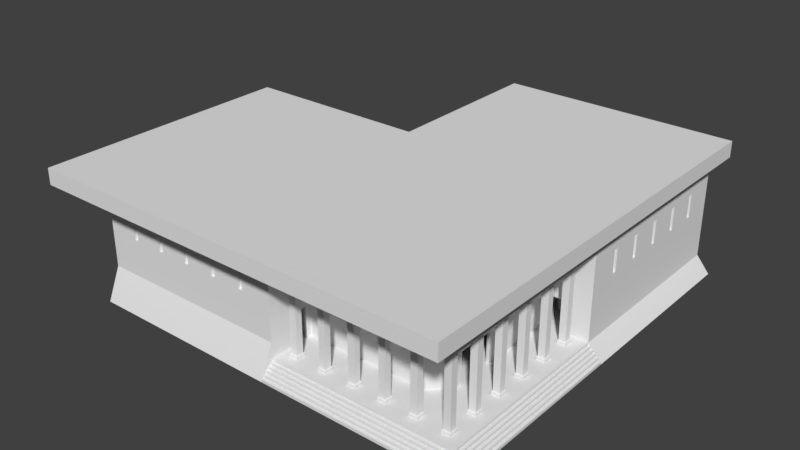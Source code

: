 # Source: mainEnemyBuild.blend  (saved by Blender 2.79.0; exported with 4.5.12 LTS)
import bpy
from mathutils import Matrix  # noqa: F401  (used for matrix-valued properties, if any)

bpy.ops.wm.read_factory_settings(use_empty=True)
scene = bpy.context.scene
scene.name = 'Scene'

# ---- collections
col_collection_1 = bpy.data.collections.new('Collection 1'); scene.collection.children.link(col_collection_1)

# ---- materials (node trees are filled in below, after node groups)
mat_walls = bpy.data.materials.new('walls')
mat_walls.alpha_threshold = 0.0
mat_walls.use_transparent_shadow = False
mat_walls.roughness = 0.5
mat_windows = bpy.data.materials.new('windows')
mat_windows.alpha_threshold = 0.0
mat_windows.use_transparent_shadow = False
mat_windows.roughness = 0.5
mat_walls2 = bpy.data.materials.new('walls2')
mat_walls2.alpha_threshold = 0.0
mat_walls2.use_transparent_shadow = False
mat_walls2.roughness = 0.5

# ---- material node trees

# ---- world
world_world = bpy.data.worlds.new('World'); scene.world = world_world
world_world.color = (0.05088, 0.05088, 0.05088)
world_world.use_sun_shadow = False
world_world.sun_shadow_jitter_overblur = 0.0
world_world.cycles.sampling_method = 'MANUAL'

# ---- meshes
me_cube_029 = bpy.data.meshes.new('Cube.029')
me_cube_029.from_pydata([(-28.75, -1.0, -1.0), (-28.75, -1.0, 1.0), (-28.75, 52.78, -1.0), (-28.75, 52.78, 1.0), (1.0, -1.0, -1.0), (1.0, -1.0, 1.0), (1.0, 52.78, -1.0), (1.0, 52.78, 1.0), (-28.75, 31.51, -1.0), (-28.75, 31.51, 1.0), (1.0, 31.51, -1.0), (1.0, 31.51, 1.0), (-52.0, 31.51, -1.0), (-52.0, -1.0, -1.0), (-52.0, -1.0, 1.0), (-52.0, 31.51, 1.0)], [], [(8, 9, 3, 2), (2, 3, 7, 6), (10, 11, 5, 4), (4, 5, 1, 0), (8, 10, 4, 0), (11, 9, 1, 5), (7, 3, 9, 11), (2, 6, 10, 8), (6, 7, 11, 10), (0, 1, 14, 13), (13, 14, 15, 12), (9, 8, 12, 15), (1, 9, 15, 14), (8, 0, 13, 12)])
me_cube_029.use_remesh_preserve_volume = False
me_cube_029.use_remesh_preserve_attributes = False
me_cube_029.use_mirror_vertex_groups = False
me_cube_029.update()
me_cube_024 = bpy.data.meshes.new('Cube.024')
me_cube_024.from_pydata([(0.625, 1.064, -1.0), (0.625, 3.494, -1.0), (0.625, 3.494, 0.9388), (1.0, 0.6891, -1.0), (1.0, 3.494, -1.0), (1.0, 3.494, 0.9388), (1.0, 0.6891, 7.573), (0.625, 5.827, 0.9388), (1.0, 5.827, 0.9388), (1.0, 6.418, 7.573), (0.625, 5.827, -1.0), (1.0, 5.827, -1.0), (1.0, 6.418, -1.0), (16.18, 6.793, -1.0), (16.45, 6.418, -1.0), (16.18, 6.793, 7.573), (16.45, 6.418, 7.573), (18.21, 8.815, -1.0), (18.21, 9.465, -1.0), (18.21, 8.815, 7.573), (18.58, 8.55, -1.0), (18.58, 8.55, 7.573), (18.58, 9.465, -1.0), (18.21, 9.465, 0.9388), (18.58, 9.465, 0.9388), (18.21, 14.13, 0.9388), (18.58, 14.13, 0.9388), (18.58, 24.0, 7.573), (18.21, 24.0, -1.0), (18.21, 14.13, -1.0), (18.58, 14.13, -1.0), (18.58, 24.0, -1.0), (-24.0, 0.6891, 10.46), (24.31, 1.027, 7.573), (24.31, 1.027, 10.46), (23.97, 0.6891, 7.573), (23.97, 0.6891, 10.46), (21.51, 24.0, -1.0), (21.51, 24.0, 0.9388), (23.94, 24.37, -1.0), (21.51, 24.37, -1.0), (21.51, 24.37, 0.9388), (24.31, 24.0, -1.0), (19.17, 24.0, 0.9388), (19.17, 24.37, 0.9388), (18.58, 24.37, 7.573), (19.17, 24.0, -1.0), (19.17, 24.37, -1.0), (18.58, 24.37, -1.0), (24.31, 24.0, 7.573), (24.31, 29.28, -1.0), (23.94, 24.37, 7.573), (23.94, 28.9, -1.0), (23.94, 28.9, 7.573), (18.58, 28.9, 7.573), (18.58, 28.9, -1.0), (18.58, 27.66, -1.0), (18.58, 27.66, 0.9388), (18.21, 27.66, -1.0), (18.21, 27.66, 0.9388), (18.58, 25.33, 0.9388), (18.21, 25.33, 0.9388), (18.21, 25.33, -1.0), (18.58, 25.33, -1.0), (18.21, 28.9, 7.573), (18.21, 28.9, -1.0), (0.625, 6.418, 7.573), (0.625, 1.064, 7.573), (-0.3264, 6.418, -1.0), (0.625, 6.418, -1.0), (-0.3264, 6.418, 1.011), (-3.901, 6.418, -1.0), (-2.659, 6.418, 1.011), (-0.3264, 6.793, -1.0), (-0.3264, 6.793, 1.011), (-2.659, 6.793, 1.011), (-2.659, 6.418, -1.0), (-2.659, 6.793, -1.0), (-3.901, 1.064, -1.0), (-3.901, 6.418, 7.573), (-3.901, 1.064, 7.573), (-3.901, 6.793, -1.0), (-4.276, 1.064, -1.0), (-3.901, 6.793, 7.573), (-3.901, 9.465, -1.0), (-4.276, 9.465, -1.0), (23.94, 29.28, 7.573), (23.94, 29.28, -1.0), (-3.901, 9.465, 1.011), (15.53, 28.9, -1.0), (-4.276, 9.465, 1.011), (15.53, 29.28, -1.0), (15.53, 29.28, 0.9388), (15.53, 28.9, 0.9388), (10.87, 29.28, 0.9388), (10.87, 28.9, 0.9388), (-4.276, 14.13, 1.011), (-3.901, 14.13, 1.011), (1.375, 29.28, 7.573), (10.87, 28.9, -1.0), (10.87, 29.28, -1.0), (8.198, 28.9, -1.0), (-3.901, 16.8, 7.573), (-3.901, 16.8, -1.0), (-4.276, 14.13, -1.0), (-3.901, 14.13, -1.0), (7.823, 29.28, -1.0), (7.823, 28.9, -1.0), (-23.62, 23.62, -1.0), (7.823, 17.18, 7.573), (7.823, 17.18, -1.0), (8.198, 16.8, -1.0), (8.198, 16.8, 7.573), (8.198, 28.9, 7.573), (7.823, 28.9, 7.573), (5.578, 28.9, -1.0), (5.578, 29.28, -1.0), (5.578, 28.9, 0.9388), (5.578, 29.28, 0.9388), (3.245, 28.9, 0.9388), (3.245, 29.28, 0.9388), (1.375, 28.9, 7.573), (3.245, 28.9, -1.0), (3.245, 29.28, -1.0), (1.375, 28.9, -1.0), (-3.901, 23.62, -1.0), (1.0, 29.28, -1.0), (1.0, 24.0, 10.46), (1.375, 23.62, 7.573), (1.375, 23.62, -1.0), (-3.901, 23.62, 7.573), (1.0, 37.6, 1.17), (1.375, 37.6, 1.17), (1.375, 29.28, -1.0), (-23.62, 23.62, 7.573), (1.375, 29.28, -3.027), (1.0, 29.28, -3.027), (1.375, 37.6, -3.027), (1.0, 37.6, -3.027), (1.375, 45.05, 1.17), (1.375, 48.62, 7.573), (1.0, 45.05, 1.17), (1.0, 49.0, 10.46), (23.94, 29.28, -2.949), (1.375, 45.05, -3.027), (1.0, 45.05, -3.027), (1.375, 48.62, -3.027), (1.0, 49.0, -3.027), (-4.276, 1.064, 7.573), (1.0, 24.0, -1.0), (24.31, 49.0, -2.949), (23.94, 48.62, -2.949), (-4.276, 23.62, 7.573), (-4.276, 23.62, -1.0), (-3.901, 17.18, 7.573), (-3.901, 17.18, -1.0), (-24.0, 24.0, -1.0), (24.31, 29.28, -2.949), (-23.62, 1.064, -1.0), (-24.0, 0.6891, -1.0), (-24.0, 24.0, 10.46), (-23.62, 1.064, 7.573), (23.94, 48.62, 7.573), (24.31, 49.0, -1.0), (-19.54, 0.6891, 3.649), (-19.54, 0.6891, 6.599), (-20.13, 0.6891, 3.649), (-20.13, 0.6891, 6.599), (-20.13, 0.996, 6.599), (-11.2, 0.996, 3.649), (-15.37, 0.6891, 3.649), (-15.37, 0.6891, 6.599), (-15.96, 0.6891, 3.649), (-15.96, 0.6891, 6.599), (-20.13, 0.996, 3.649), (-15.96, 0.996, 3.649), (-11.2, 0.6891, 3.649), (-11.2, 0.6891, 6.599), (-11.8, 0.6891, 3.649), (-11.8, 0.6891, 6.599), (-15.96, 0.996, 6.599), (-15.37, 0.996, 6.599), (-7.036, 0.6891, 3.649), (-7.036, 0.6891, 6.599), (-7.631, 0.6891, 3.649), (-7.631, 0.6891, 6.599), (-19.54, 0.996, 3.649), (-19.54, 0.996, 6.599), (-2.869, 0.6891, 3.649), (-2.869, 0.6891, 6.599), (-3.464, 0.6891, 3.649), (-3.464, 0.6891, 6.599), (-15.37, 0.996, 3.649), (-11.2, 0.996, 6.599), (-11.8, 0.996, 3.649), (-11.8, 0.996, 6.599), (-7.036, 0.996, 3.649), (-7.036, 0.996, 6.599), (-7.631, 0.996, 3.649), (-7.631, 0.996, 6.599), (-2.869, 0.996, 3.649), (-2.869, 0.996, 6.599), (-3.464, 0.996, 3.649), (-3.464, 0.996, 6.599), (24.31, 49.0, 10.46), (24.31, 28.46, 3.649), (24.31, 28.46, 6.599), (24.31, 27.87, 3.649), (24.31, 27.87, 6.599), (24.0, 27.87, 6.599), (24.0, 36.8, 3.649), (24.31, 32.63, 3.649), (24.31, 32.63, 6.599), (24.31, 32.04, 3.649), (24.31, 32.04, 6.599), (24.0, 27.87, 3.649), (24.0, 32.04, 3.649), (24.31, 36.8, 3.649), (24.31, 36.8, 6.599), (24.31, 36.2, 3.649), (24.31, 36.2, 6.599), (24.0, 32.04, 6.599), (24.0, 32.63, 6.599), (24.31, 40.96, 3.649), (24.31, 40.96, 6.599), (24.31, 40.37, 3.649), (24.31, 40.37, 6.599), (24.0, 28.46, 3.649), (24.0, 28.46, 6.599), (24.31, 45.13, 3.649), (24.31, 45.13, 6.599), (24.31, 44.54, 3.649), (24.31, 44.54, 6.599), (24.0, 32.63, 3.649), (24.0, 36.8, 6.599), (24.0, 36.2, 3.649), (24.0, 36.2, 6.599), (24.0, 40.96, 3.649), (24.0, 40.96, 6.599), (24.0, 40.37, 3.649), (24.0, 40.37, 6.599), (24.0, 45.13, 3.649), (24.0, 45.13, 6.599), (24.0, 44.54, 3.649), (24.0, 44.54, 6.599), (21.9, 21.94, 8.486), (21.9, 22.79, 8.486), (22.75, 21.94, 8.486), (22.75, 22.79, 8.486), (21.9, 18.01, 8.486), (21.9, 18.85, 8.486), (22.75, 18.01, 8.486), (22.75, 18.85, 8.486), (21.9, 14.07, 8.486), (21.9, 14.91, 8.486), (22.75, 14.07, 8.486), (22.75, 14.91, 8.486), (21.9, 10.13, 8.486), (21.9, 10.97, 8.486), (22.75, 10.13, 8.486), (22.75, 10.97, 8.486), (21.9, 6.19, 8.486), (21.9, 7.034, 8.486), (22.75, 6.19, 8.486), (22.75, 7.034, 8.486), (2.213, 2.252, 8.486), (2.213, 3.095, 8.486), (3.057, 2.252, 8.486), (3.057, 3.095, 8.486), (6.152, 2.252, 8.486), (6.152, 3.095, 8.486), (6.995, 2.252, 8.486), (6.995, 3.095, 8.486), (10.09, 2.252, 8.486), (10.09, 3.095, 8.486), (10.93, 2.252, 8.486), (10.93, 3.095, 8.486), (14.03, 2.252, 8.486), (14.03, 3.095, 8.486), (14.87, 2.252, 8.486), (14.87, 3.095, 8.486), (17.97, 2.252, 8.486), (17.97, 3.095, 8.486), (18.81, 2.252, 8.486), (18.81, 3.095, 8.486), (21.9, 2.252, 8.486), (21.9, 3.095, 8.486), (22.75, 2.252, 8.486), (22.75, 3.095, 8.486), (21.9, 21.94, -1.0), (21.9, 22.79, -1.0), (22.75, 22.79, -1.0), (22.75, 21.94, -1.0), (21.9, 18.01, -1.0), (21.9, 18.85, -1.0), (22.75, 18.85, -1.0), (22.75, 18.01, -1.0), (21.9, 14.07, -1.0), (21.9, 14.91, -1.0), (22.75, 14.91, -1.0), (22.75, 14.07, -1.0), (21.9, 10.13, -1.0), (21.9, 10.97, -1.0), (22.75, 10.97, -1.0), (22.75, 10.13, -1.0), (21.9, 6.19, -1.0), (21.9, 7.034, -1.0), (22.75, 7.034, -1.0), (22.75, 6.19, -1.0), (21.9, 2.252, -1.0), (21.9, 3.095, -1.0), (22.75, 3.095, -1.0), (22.75, 2.252, -1.0), (17.97, 2.252, -1.0), (17.97, 3.095, -1.0), (18.81, 3.095, -1.0), (18.81, 2.252, -1.0), (14.03, 2.252, -1.0), (14.03, 3.095, -1.0), (14.87, 3.095, -1.0), (14.87, 2.252, -1.0), (10.09, 2.252, -1.0), (10.09, 3.095, -1.0), (10.93, 3.095, -1.0), (10.93, 2.252, -1.0), (6.152, 2.252, -1.0), (6.152, 3.095, -1.0), (6.995, 3.095, -1.0), (6.995, 2.252, -1.0), (2.213, 2.252, -1.0), (2.213, 3.095, -1.0), (3.057, 3.095, -1.0), (3.057, 2.252, -1.0)], [], [(3, 4, 5), (1, 2, 5, 4), (3, 5, 6), (1, 4, 3, 0), (6, 5, 8, 9), (35, 6, 9, 16), (5, 2, 7, 8), (8, 7, 10, 11), (9, 8, 11, 12), (12, 73, 13, 14), (13, 15, 19, 17), (35, 16, 21), (74, 13, 73), (9, 12, 14, 16), (17, 19, 23, 18), (16, 14, 20, 21), (21, 20, 22, 24), (21, 24, 26, 27), (6, 35, 36, 32), (23, 24, 22, 18), (27, 49, 33, 35, 21), (24, 23, 25, 26), (23, 19, 64, 25), (46, 43, 31), (25, 64, 28), (27, 26, 31), (30, 29, 28, 31), (26, 25, 29, 30), (25, 28, 29), (31, 26, 30), (35, 33, 34, 36), (37, 38, 41, 40), (40, 41, 39), (42, 49, 38), (41, 38, 43, 44), (27, 38, 49), (44, 43, 46, 47), (45, 44, 47, 48), (31, 43, 27), (43, 38, 27), (37, 42, 38), (39, 41, 51), (45, 51, 41, 44), (42, 207, 49), (39, 51, 53, 52), (45, 60, 57, 54), (56, 57, 59, 58), (59, 57, 60, 61), (61, 60, 63, 62), (60, 45, 48, 63), (54, 57, 56, 55), (64, 61, 28), (61, 62, 28), (59, 61, 64), (58, 59, 65), (64, 65, 59), (52, 53, 54, 55), (69, 10, 66), (7, 2, 67, 66), (2, 0, 67), (2, 1, 0), (69, 66, 68), (66, 10, 7), (66, 70, 68), (68, 70, 74, 73), (74, 70, 72, 75), (75, 72, 76, 77), (15, 13, 74), (71, 79, 80, 78), (0, 78, 80, 67), (76, 72, 71), (71, 72, 79), (79, 72, 70, 66), (170, 159, 178), (74, 75, 83), (15, 74, 83), (75, 77, 81), (83, 75, 81), (34, 33, 49, 204), (81, 82, 85, 84), (90, 148, 152, 96), (83, 81, 84, 88), (82, 148, 90, 85), (89, 93, 92, 91), (65, 64, 93, 89), (87, 65, 89, 91), (86, 87, 91, 92), (79, 66, 67, 80), (45, 54, 53, 51), (97, 96, 104, 105), (92, 93, 95, 94), (86, 92, 94, 98), (93, 64, 113, 95), (90, 88, 84, 85), (88, 90, 96, 97), (83, 88, 97, 102), (95, 113, 101, 99), (100, 99, 101, 106), (98, 94, 100, 106), (94, 95, 99, 100), (102, 97, 103), (96, 152, 153), (103, 155, 110, 111), (105, 104, 153, 103), (96, 153, 104), (103, 153, 155), (103, 97, 105), (106, 101, 107), (155, 154, 109, 110), (102, 103, 111, 112), (111, 110, 107, 101), (110, 109, 114, 107), (112, 111, 101, 113), (117, 114, 121, 119), (107, 114, 117, 115), (106, 107, 115, 116), (132, 133, 135, 137), (118, 98, 106, 116), (117, 118, 116, 115), (118, 117, 119, 120), (98, 118, 120), (119, 124, 122), (119, 121, 124), (123, 122, 124, 126, 133), (120, 119, 122, 123), (126, 127, 131), (124, 121, 128, 129), (126, 124, 129, 149), (127, 126, 149), (150, 50, 157), (159, 32, 160), (98, 133, 132), (133, 98, 120), (98, 132, 139, 140), (133, 120, 123), (153, 152, 134, 108), (135, 136, 138, 137), (126, 131, 138, 136), (131, 132, 137, 138), (133, 126, 136, 135), (141, 142, 147), (132, 131, 141, 139), (129, 128, 130, 125), (131, 127, 142, 141), (153, 125, 155), (140, 139, 146), (141, 147, 145), (149, 129, 125), (144, 145, 147, 146), (139, 141, 145, 144), (146, 139, 144), (140, 146, 151, 162), (159, 158, 82), (125, 130, 154, 155), (87, 151, 143), (147, 142, 204, 163, 150), (146, 147, 150, 151), (149, 125, 153), (127, 149, 156, 160), (149, 153, 108, 156), (160, 156, 159), (156, 108, 158, 159), (108, 134, 161, 158), (158, 161, 148, 82), (157, 143, 151, 150), (50, 87, 143, 157), (87, 86, 162, 151), (208, 49, 207), (98, 140, 162, 86), (64, 19, 113), (113, 19, 112), (19, 15, 112), (83, 112, 15), (112, 83, 102), (121, 114, 128), (114, 109, 128), (130, 128, 154), (154, 128, 109), (148, 161, 134, 152), (160, 32, 127), (32, 36, 127), (36, 34, 127), (204, 127, 34), (127, 204, 142), (163, 50, 150), (172, 159, 170), (196, 197, 199, 198), (164, 159, 172), (192, 181, 180, 175), (200, 201, 203, 202), (169, 193, 195, 194), (166, 159, 164), (186, 187, 168, 174), (32, 159, 166, 167), (189, 191, 203, 201), (167, 166, 174, 168), (183, 185, 199, 197), (177, 179, 195, 193), (190, 188, 200, 202), (171, 173, 180, 181), (184, 182, 196, 198), (165, 167, 168, 187), (178, 176, 169, 194), (172, 170, 192, 175), (166, 164, 186, 174), (188, 189, 201, 200), (182, 183, 197, 196), (176, 177, 193, 169), (191, 190, 202, 203), (170, 171, 181, 192), (185, 184, 198, 199), (179, 178, 194, 195), (173, 172, 175, 180), (164, 165, 187, 186), (178, 159, 176), (176, 159, 184), (3, 188, 190), (3, 190, 182), (182, 184, 3), (184, 159, 3), (6, 189, 188, 3), (189, 6, 191), (6, 32, 191), (191, 183, 182), (190, 191, 182), (191, 32, 183), (177, 176, 184, 185), (183, 32, 185), (185, 32, 177), (179, 177, 32), (171, 170, 178, 179), (179, 32, 171), (171, 32, 173), (165, 164, 172, 173), (173, 32, 165), (165, 32, 167), (211, 42, 219), (213, 42, 211), (237, 238, 240, 239), (205, 42, 213), (233, 222, 221, 216), (241, 242, 244, 243), (210, 234, 236, 235), (207, 42, 205), (227, 228, 209, 215), (230, 232, 244, 242), (208, 207, 215, 209), (224, 226, 240, 238), (218, 220, 236, 234), (231, 229, 241, 243), (212, 214, 221, 222), (225, 223, 237, 239), (206, 208, 209, 228), (219, 217, 210, 235), (213, 211, 233, 216), (207, 205, 227, 215), (229, 230, 242, 241), (223, 224, 238, 237), (217, 218, 234, 210), (232, 231, 243, 244), (211, 212, 222, 233), (226, 225, 239, 240), (220, 219, 235, 236), (214, 213, 216, 221), (205, 206, 228, 227), (219, 42, 217), (217, 42, 225), (163, 229, 231), (163, 231, 223), (223, 225, 163), (225, 42, 163), (204, 230, 229, 163), (230, 204, 232), (232, 224, 223), (231, 232, 223), (232, 204, 224), (218, 217, 225, 226), (224, 204, 226), (226, 204, 218), (220, 218, 204), (212, 211, 219, 220), (220, 204, 212), (212, 204, 214), (206, 205, 213, 214), (214, 204, 206), (206, 204, 208), (49, 208, 204), (58, 65, 55, 56), (55, 65, 87, 52), (87, 50, 52), (52, 50, 42, 39), (40, 39, 42, 37), (46, 31, 48, 47), (31, 28, 48), (48, 28, 62, 63), (18, 22, 20, 17), (14, 13, 17, 20), (10, 69, 12, 11), (12, 69, 73), (69, 68, 73), (77, 76, 71, 81), (81, 71, 82), (71, 78, 82), (0, 3, 78), (82, 78, 159), (3, 159, 78), (289, 245, 246, 290), (290, 246, 248, 291), (291, 248, 247, 292), (292, 247, 245, 289), (293, 249, 250, 294), (294, 250, 252, 295), (295, 252, 251, 296), (296, 251, 249, 293), (297, 253, 254, 298), (298, 254, 256, 299), (299, 256, 255, 300), (300, 255, 253, 297), (301, 257, 258, 302), (302, 258, 260, 303), (303, 260, 259, 304), (304, 259, 257, 301), (305, 261, 262, 306), (306, 262, 264, 307), (307, 264, 263, 308), (308, 263, 261, 305), (329, 265, 266, 330), (330, 266, 268, 331), (331, 268, 267, 332), (332, 267, 265, 329), (325, 269, 270, 326), (326, 270, 272, 327), (327, 272, 271, 328), (328, 271, 269, 325), (321, 273, 274, 322), (322, 274, 276, 323), (323, 276, 275, 324), (324, 275, 273, 321), (317, 277, 278, 318), (318, 278, 280, 319), (319, 280, 279, 320), (320, 279, 277, 317), (313, 281, 282, 314), (314, 282, 284, 315), (315, 284, 283, 316), (316, 283, 281, 313), (309, 285, 286, 310), (310, 286, 288, 311), (311, 288, 287, 312), (312, 287, 285, 309), (300, 297, 298, 299), (304, 301, 302, 303), (308, 305, 306, 307), (332, 329, 330, 331), (328, 325, 326, 327), (324, 321, 322, 323), (320, 317, 318, 319), (316, 313, 314, 315), (312, 309, 310, 311), (296, 293, 294, 295), (292, 289, 290, 291)])
me_cube_024.polygons.foreach_set('material_index', [0, 0, 0, 0, 0, 0, 0, 0, 0, 0, 0, 0, 0, 0, 0, 0, 0, 0, 0, 0, 0, 0, 0, 0, 0, 0, 0, 0, 0, 0, 0, 0, 0, 0, 0, 0, 0, 0, 0, 0, 0, 0, 0, 0, 0, 0, 0, 0, 0, 0, 0, 0, 0, 0, 0, 0, 0, 0, 0, 0, 0, 0, 0, 0, 0, 0, 0, 0, 0, 0, 0, 0, 0, 0, 0, 0, 0, 0, 0, 0, 0, 0, 0, 0, 0, 0, 0, 0, 0, 0, 0, 0, 0, 0, 0, 0, 0, 0, 0, 0, 0, 0, 0, 0, 0, 0, 0, 0, 0, 0, 0, 0, 0, 0, 0, 0, 0, 0, 0, 0, 0, 0, 0, 0, 0, 0, 0, 0, 0, 0, 0, 0, 0, 0, 0, 0, 0, 0, 0, 0, 0, 0, 0, 0, 0, 0, 0, 0, 0, 0, 0, 0, 0, 0, 0, 0, 0, 0, 0, 0, 0, 0, 0, 0, 0, 0, 0, 0, 0, 0, 0, 0, 0, 0, 0, 0, 0, 0, 0, 0, 0, 0, 0, 0, 0, 0, 1, 0, 1, 1, 1, 0, 1, 0, 0, 0, 0, 0, 0, 0, 0, 0, 0, 0, 0, 0, 0, 0, 0, 0, 0, 0, 0, 0, 0, 0, 0, 0, 0, 0, 0, 0, 0, 0, 0, 0, 0, 0, 0, 0, 0, 0, 0, 0, 0, 0, 0, 0, 1, 0, 1, 1, 1, 0, 1, 0, 0, 0, 0, 0, 0, 0, 0, 0, 0, 0, 0, 0, 0, 0, 0, 0, 0, 0, 0, 0, 0, 0, 0, 0, 0, 0, 0, 0, 0, 0, 0, 0, 0, 0, 0, 0, 0, 0, 0, 0, 0, 0, 0, 0, 0, 0, 0, 0, 0, 0, 0, 0, 0, 0, 0, 0, 0, 0, 0, 0, 0, 0, 0, 0, 0, 0, 0, 0, 0, 0, 0, 0, 0, 0, 0, 0, 0, 0, 0, 0, 0, 0, 0, 0, 0, 0, 0, 0, 0, 0, 0, 0, 0, 0, 0, 0, 0, 0, 0, 0, 0, 0, 0, 0, 0, 0, 0, 0, 0, 0, 0, 0, 0, 0, 0])
_uv = me_cube_024.uv_layers.new(name='UVMap')
_uv.uv.foreach_set('vector', [0.9205, 0.9069, 0.8996, 0.9069, 0.8996, 0.8924, 0.9707, 0.98, 0.9707, 0.9655, 0.9735, 0.9655, 0.9735, 0.98, 0.9205, 0.9069, 0.8996, 0.8924, 0.9205, 0.843, 0.5741, 0.08385, 0.5741, 0.08105, 0.5949, 0.08105, 0.5922, 0.08385, 0.9205, 0.843, 0.8996, 0.8924, 0.8822, 0.8924, 0.8778, 0.843, 0.181, 0.3851, 0.181, 0.5564, 0.1384, 0.5564, 0.1384, 0.4412, 0.6818, 0.9812, 0.679, 0.9812, 0.679, 0.9638, 0.6818, 0.9638, 0.9558, 0.98, 0.953, 0.98, 0.953, 0.9655, 0.9558, 0.9655, 0.8778, 0.843, 0.8822, 0.8924, 0.8822, 0.9069, 0.8778, 0.9069, 0.1392, 0.5811, 0.1434, 0.5717, 0.1258, 0.6936, 0.1228, 0.6951, 0.8869, 0.2975, 0.8231, 0.2975, 0.8231, 0.2824, 0.8869, 0.2824, 0.181, 0.3851, 0.1384, 0.4412, 0.1225, 0.4253, 0.8719, 0.4206, 0.8869, 0.2975, 0.8869, 0.4206, 0.07128, 0.8912, 0.007446, 0.8912, 0.007446, 0.776, 0.07128, 0.776, 0.8892, 0.1572, 0.8254, 0.1572, 0.8748, 0.1524, 0.8892, 0.1524, 0.07128, 0.776, 0.007446, 0.776, 0.007446, 0.7601, 0.07128, 0.7601, 0.9056, 0.5863, 0.8418, 0.5863, 0.8418, 0.5795, 0.8562, 0.5795, 0.9056, 0.5863, 0.8562, 0.5795, 0.8562, 0.5447, 0.9056, 0.4711, 0.5462, 0.4537, 0.5462, 0.2824, 0.5677, 0.2824, 0.5677, 0.6401, 0.9382, 0.6288, 0.941, 0.6288, 0.941, 0.6432, 0.9382, 0.6432, 0.007446, 0.4253, 0.007446, 0.3826, 0.1785, 0.3826, 0.181, 0.3851, 0.1225, 0.4253, 0.7629, 0.2436, 0.7601, 0.2436, 0.7601, 0.2088, 0.7629, 0.2088, 0.8748, 0.1524, 0.8254, 0.1572, 0.8254, 0.007457, 0.8748, 0.1176, 0.8247, 0.843, 0.8247, 0.8574, 0.8203, 0.843, 0.8748, 0.1176, 0.8254, 0.007457, 0.8892, 0.044, 0.9056, 0.4711, 0.8562, 0.5447, 0.8418, 0.4711, 0.3593, 0.5624, 0.3621, 0.5624, 0.3621, 0.636, 0.3593, 0.636, 0.6002, 0.9766, 0.603, 0.9766, 0.603, 0.9911, 0.6002, 0.9911, 0.8748, 0.1176, 0.8892, 0.044, 0.8892, 0.1176, 0.8418, 0.4711, 0.8562, 0.5447, 0.8418, 0.5447, 0.4459, 0.6426, 0.4459, 0.6401, 0.4674, 0.6401, 0.4674, 0.6426, 0.9382, 0.9655, 0.9382, 0.98, 0.9354, 0.98, 0.9354, 0.9655, 0.9171, 0.7387, 0.9171, 0.7531, 0.899, 0.7387, 0.8629, 0.843, 0.8629, 0.9069, 0.842, 0.8574, 0.9015, 0.9587, 0.9043, 0.9587, 0.9043, 0.9761, 0.9015, 0.9761, 0.8203, 0.9069, 0.842, 0.8574, 0.8629, 0.9069, 0.5854, 0.9911, 0.5826, 0.9911, 0.5826, 0.9766, 0.5854, 0.9766, 0.9389, 0.8026, 0.9345, 0.7531, 0.9345, 0.7387, 0.9389, 0.7387, 0.8203, 0.843, 0.8247, 0.8574, 0.8203, 0.9069, 0.8247, 0.8574, 0.842, 0.8574, 0.8203, 0.9069, 0.842, 0.843, 0.8629, 0.843, 0.842, 0.8574, 0.899, 0.7387, 0.9171, 0.7531, 0.899, 0.8026, 0.9389, 0.8026, 0.899, 0.8026, 0.9171, 0.7531, 0.9345, 0.7531, 0.3821, 0.4688, 0.4167, 0.4399, 0.4459, 0.4688, 0.9205, 0.6139, 0.9205, 0.5499, 0.9542, 0.5499, 0.9542, 0.6139, 0.9542, 0.4711, 0.9471, 0.5206, 0.9298, 0.5206, 0.9205, 0.4711, 0.7769, 0.9839, 0.7769, 0.9694, 0.7797, 0.9694, 0.7797, 0.9839, 0.6613, 0.9638, 0.6641, 0.9638, 0.6641, 0.9812, 0.6613, 0.9812, 0.7946, 0.9694, 0.7974, 0.9694, 0.7974, 0.9839, 0.7946, 0.9839, 0.9471, 0.5206, 0.9542, 0.4711, 0.9542, 0.535, 0.9471, 0.535, 0.9205, 0.4711, 0.9298, 0.5206, 0.9298, 0.535, 0.9205, 0.535, 0.8254, 0.007457, 0.8748, 0.03411, 0.8892, 0.044, 0.8748, 0.03411, 0.8892, 0.03411, 0.8892, 0.044, 0.8748, 0.01672, 0.8748, 0.03411, 0.8254, 0.007457, 0.8892, 0.01672, 0.8748, 0.01672, 0.8892, 0.007457, 0.8254, 0.007457, 0.8892, 0.007457, 0.8748, 0.01672, 0.9018, 0.3463, 0.9018, 0.2824, 0.9416, 0.2824, 0.9416, 0.3463, 0.1802, 0.9263, 0.1758, 0.9263, 0.1802, 0.8624, 0.1758, 0.9119, 0.1585, 0.9119, 0.1404, 0.8624, 0.1802, 0.8624, 0.1585, 0.9119, 0.1404, 0.9263, 0.1404, 0.8624, 0.1585, 0.9119, 0.1585, 0.9263, 0.1404, 0.9263, 0.9041, 0.2291, 0.9041, 0.1651, 0.9112, 0.2291, 0.1802, 0.8624, 0.1758, 0.9263, 0.1758, 0.9119, 0.9041, 0.1651, 0.9112, 0.2141, 0.9112, 0.2291, 0.9046, 0.44, 0.9046, 0.455, 0.9018, 0.455, 0.9018, 0.44, 0.976, 0.04437, 0.9788, 0.04437, 0.9788, 0.06176, 0.976, 0.06176, 0.9205, 0.6288, 0.9233, 0.6288, 0.9233, 0.6438, 0.9205, 0.6438, 0.8231, 0.2975, 0.8869, 0.2975, 0.8719, 0.4206, 0.9389, 0.6598, 0.9389, 0.7238, 0.899, 0.7238, 0.899, 0.6598, 0.9378, 0.1502, 0.9041, 0.1502, 0.9041, 0.08629, 0.9378, 0.08629, 0.9286, 0.2291, 0.9286, 0.2141, 0.9378, 0.2291, 0.9378, 0.2291, 0.9286, 0.2141, 0.9378, 0.1651, 0.9378, 0.1651, 0.9286, 0.2141, 0.9112, 0.2141, 0.9041, 0.1651, 0.5169, 0.5757, 0.4823, 0.6401, 0.5169, 0.5491, 0.8719, 0.4206, 0.8719, 0.438, 0.8231, 0.4472, 0.8231, 0.2975, 0.8719, 0.4206, 0.8231, 0.4472, 0.8719, 0.438, 0.8869, 0.438, 0.8869, 0.4472, 0.8231, 0.4472, 0.8719, 0.438, 0.8869, 0.4472, 0.4674, 0.6401, 0.4459, 0.6401, 0.4459, 0.4688, 0.4674, 0.2824, 0.5495, 0.1176, 0.5922, 0.1204, 0.5296, 0.1204, 0.5296, 0.1176, 0.8352, 0.7225, 0.8841, 0.6598, 0.8841, 0.8281, 0.8352, 0.7573, 0.7415, 0.843, 0.8054, 0.843, 0.8054, 0.8629, 0.7904, 0.8629, 0.8203, 0.6598, 0.8841, 0.6598, 0.8352, 0.7225, 0.8203, 0.7225, 0.6994, 0.9783, 0.6994, 0.9638, 0.7022, 0.9638, 0.7022, 0.9783, 0.6613, 0.8374, 0.7251, 0.8374, 0.6757, 0.8573, 0.6613, 0.8573, 0.1255, 0.925, 0.1227, 0.8823, 0.1227, 0.8624, 0.1255, 0.8624, 0.7443, 0.2824, 0.8082, 0.2824, 0.8082, 0.345, 0.7937, 0.345, 0.6098, 0.2088, 0.6435, 0.2088, 0.6435, 0.2487, 0.6098, 0.2487, 0.6921, 0.2487, 0.6584, 0.2487, 0.6584, 0.2088, 0.6921, 0.2088, 0.9195, 0.44, 0.9223, 0.44, 0.9223, 0.455, 0.9195, 0.455, 0.7452, 0.2436, 0.7424, 0.2436, 0.7424, 0.2088, 0.7452, 0.2088, 0.7443, 0.2824, 0.7937, 0.345, 0.7937, 0.3798, 0.7443, 0.4506, 0.6757, 0.8573, 0.7251, 0.8374, 0.7251, 0.912, 0.6757, 0.8921, 0.1405, 0.729, 0.1433, 0.729, 0.1433, 0.744, 0.1405, 0.744, 0.7275, 0.2436, 0.7247, 0.2436, 0.7247, 0.2088, 0.7275, 0.2088, 0.7415, 0.843, 0.7904, 0.8629, 0.7904, 0.8977, 0.7415, 0.9176, 0.6757, 0.8921, 0.7251, 0.912, 0.6613, 0.912, 0.6613, 0.8921, 0.3821, 0.007457, 0.3849, 0.007457, 0.3849, 0.02738, 0.3821, 0.03018, 0.7443, 0.4506, 0.7937, 0.3798, 0.8082, 0.3798, 0.8082, 0.4025, 0.7443, 0.9839, 0.7415, 0.9839, 0.7415, 0.9694, 0.7443, 0.9694, 0.7415, 0.9176, 0.7904, 0.8977, 0.8054, 0.9176, 0.8352, 0.7573, 0.8841, 0.8281, 0.8203, 0.8281, 0.475, 0.1176, 0.4722, 0.1176, 0.4722, 0.03018, 0.475, 0.02738, 0.4949, 0.1176, 0.4949, 0.1204, 0.4242, 0.1204, 0.475, 0.1176, 0.8352, 0.7573, 0.8203, 0.8281, 0.8203, 0.7573, 0.475, 0.1176, 0.4242, 0.1204, 0.4722, 0.1176, 0.8054, 0.9176, 0.7904, 0.8977, 0.8054, 0.8977, 0.3821, 0.03018, 0.3849, 0.02738, 0.3849, 0.03018, 0.4459, 0.9041, 0.3821, 0.9041, 0.3821, 0.8167, 0.4459, 0.8167, 0.4823, 0.8142, 0.5462, 0.8142, 0.5462, 0.9044, 0.4823, 0.9044, 0.475, 0.02738, 0.4722, 0.03018, 0.3849, 0.03018, 0.3849, 0.02738, 0.5826, 0.8374, 0.6464, 0.8374, 0.6464, 0.9248, 0.5826, 0.9248, 0.8254, 0.1721, 0.8892, 0.1721, 0.8892, 0.2624, 0.8254, 0.2624, 0.6931, 0.7037, 0.6764, 0.6542, 0.7244, 0.6542, 0.7105, 0.7037, 0.6764, 0.7182, 0.6764, 0.6542, 0.6931, 0.7037, 0.6931, 0.7182, 0.3821, 0.03018, 0.3849, 0.03018, 0.3849, 0.04692, 0.3821, 0.04692, 0.53, 0.7171, 0.5462, 0.655, 0.5612, 0.655, 0.5612, 0.7171, 0.7937, 0.4193, 0.7443, 0.4506, 0.8082, 0.4025, 0.8082, 0.4193, 0.7171, 0.9638, 0.7199, 0.9638, 0.7199, 0.9783, 0.7171, 0.9783, 0.8838, 0.9587, 0.8866, 0.9587, 0.8866, 0.9761, 0.8838, 0.9761, 0.7443, 0.4506, 0.7937, 0.4193, 0.7937, 0.4367, 0.7105, 0.7037, 0.7244, 0.7182, 0.7105, 0.7182, 0.7105, 0.7037, 0.7244, 0.6542, 0.7244, 0.7182, 0.3821, 0.06431, 0.3849, 0.06431, 0.3849, 0.07825, 0.3821, 0.08105, 0.3821, 0.07825, 0.7592, 0.9694, 0.762, 0.9694, 0.762, 0.9839, 0.7592, 0.9839, 0.6952, 0.1545, 0.6098, 0.1939, 0.679, 0.09246, 0.9018, 0.4251, 0.9018, 0.3612, 0.9411, 0.3612, 0.9411, 0.4251, 0.3821, 0.08105, 0.3849, 0.07825, 0.4242, 0.07825, 0.4214, 0.08105, 0.6098, 0.1939, 0.6952, 0.1545, 0.6952, 0.1939, 0.1583, 0.5713, 0.1728, 0.7184, 0.1583, 0.7184, 0.8269, 0.6449, 0.7415, 0.6449, 0.7415, 0.4711, 0.4823, 0.655, 0.5462, 0.655, 0.53, 0.7171, 0.8082, 0.4506, 0.7443, 0.4506, 0.7937, 0.4367, 0.4823, 0.655, 0.53, 0.7171, 0.53, 0.7727, 0.4823, 0.7993, 0.8082, 0.4506, 0.7937, 0.4367, 0.8082, 0.4367, 0.3385, 0.8898, 0.2746, 0.8898, 0.2746, 0.7455, 0.3385, 0.7455, 0.9611, 0.06952, 0.9583, 0.06952, 0.9583, 0.007457, 0.9611, 0.007457, 0.6952, 0.1545, 0.679, 0.09246, 0.7103, 0.09246, 0.7103, 0.1545, 0.7778, 0.2088, 0.7806, 0.2088, 0.7806, 0.2401, 0.7778, 0.2401, 0.1228, 0.729, 0.1256, 0.729, 0.1256, 0.7441, 0.1228, 0.7441, 0.679, 0.03688, 0.6098, 0.007457, 0.7103, 0.007457, 0.7098, 0.2644, 0.707, 0.2644, 0.707, 0.2088, 0.7098, 0.2088, 0.9434, 0.007457, 0.9434, 0.07138, 0.9041, 0.07138, 0.9041, 0.007457, 0.679, 0.09246, 0.6098, 0.1939, 0.6098, 0.007457, 0.679, 0.03688, 0.4242, 0.1204, 0.4242, 0.1176, 0.4722, 0.1176, 0.4823, 0.7993, 0.53, 0.7727, 0.5612, 0.7993, 0.679, 0.03688, 0.7103, 0.007457, 0.7103, 0.03688, 0.4214, 0.08105, 0.4242, 0.07825, 0.4242, 0.1176, 0.6119, 0.4534, 0.6119, 0.4562, 0.5826, 0.4562, 0.5854, 0.4534, 0.7955, 0.2088, 0.7982, 0.2088, 0.7982, 0.2401, 0.7955, 0.2401, 0.5612, 0.7993, 0.53, 0.7727, 0.5612, 0.7727, 0.6615, 0.8225, 0.5826, 0.8225, 0.5831, 0.6542, 0.6615, 0.6542, 0.5949, 0.2675, 0.5922, 0.2647, 0.5922, 0.1204, 0.7244, 0.7331, 0.7244, 0.797, 0.6764, 0.797, 0.6764, 0.7331, 0.3966, 0.6575, 0.3821, 0.8018, 0.3821, 0.6575, 0.007446, 0.5713, 0.1079, 0.5713, 0.1079, 0.7451, 0.02254, 0.7451, 0.008024, 0.7451, 0.5854, 0.4534, 0.5826, 0.4562, 0.5826, 0.2824, 0.5854, 0.2852, 0.4214, 0.08105, 0.4242, 0.1176, 0.4242, 0.1204, 0.7252, 0.007457, 0.8105, 0.007457, 0.8105, 0.1939, 0.7252, 0.1939, 0.4214, 0.08105, 0.4242, 0.1204, 0.4242, 0.2647, 0.4214, 0.2675, 0.7415, 0.4711, 0.8269, 0.4711, 0.8269, 0.6449, 0.4214, 0.2675, 0.4242, 0.2647, 0.5922, 0.2647, 0.5949, 0.2675, 0.8054, 0.8281, 0.7415, 0.8281, 0.7415, 0.6598, 0.8054, 0.6598, 0.2598, 0.8898, 0.1959, 0.8898, 0.1959, 0.7455, 0.2598, 0.7455, 0.7294, 0.2824, 0.7294, 0.2852, 0.5854, 0.2852, 0.5826, 0.2824, 0.9371, 0.44, 0.9399, 0.44, 0.9399, 0.4546, 0.9371, 0.4546, 0.3966, 0.6575, 0.4604, 0.6575, 0.4604, 0.8018, 0.3821, 0.8018, 0.4387, 0.4399, 0.4459, 0.4688, 0.4167, 0.4399, 0.5826, 0.4711, 0.7266, 0.4711, 0.7266, 0.6393, 0.5826, 0.6393, 0.1959, 0.5475, 0.1959, 0.3977, 0.2705, 0.5475, 0.2705, 0.5475, 0.1959, 0.3977, 0.2705, 0.4572, 0.1959, 0.3977, 0.211, 0.3826, 0.2705, 0.4572, 0.3605, 0.3826, 0.2705, 0.4572, 0.211, 0.3826, 0.2705, 0.4572, 0.3605, 0.3826, 0.3605, 0.4572, 0.1342, 0.8475, 0.08617, 0.8475, 0.1342, 0.8081, 0.08617, 0.8475, 0.08617, 0.7601, 0.1342, 0.8081, 0.1735, 0.8081, 0.1342, 0.8081, 0.1735, 0.7601, 0.1735, 0.7601, 0.1342, 0.8081, 0.08617, 0.7601, 0.34, 0.7306, 0.1959, 0.7306, 0.1959, 0.5624, 0.34, 0.5624, 0.1936, 0.007457, 0.3672, 0.007457, 0.1936, 0.1939, 0.3672, 0.007457, 0.3672, 0.3652, 0.1936, 0.1939, 0.3672, 0.3652, 0.3647, 0.3677, 0.1936, 0.1939, 0.007446, 0.3677, 0.1936, 0.1939, 0.3647, 0.3677, 0.1936, 0.1939, 0.007446, 0.3677, 0.007446, 0.1939, 0.1728, 0.5713, 0.1728, 0.7184, 0.1583, 0.5713, 0.5169, 0.5802, 0.4823, 0.6401, 0.5169, 0.5757, 0.9041, 0.266, 0.9041, 0.244, 0.9086, 0.244, 0.9086, 0.266, 0.5169, 0.6068, 0.4823, 0.6401, 0.5169, 0.5802, 0.8804, 0.6232, 0.8804, 0.6012, 0.8848, 0.6012, 0.8848, 0.6232, 0.9235, 0.266, 0.9235, 0.244, 0.9279, 0.244, 0.9279, 0.266, 0.8997, 0.6232, 0.8997, 0.6012, 0.9042, 0.6012, 0.9042, 0.6232, 0.5169, 0.6112, 0.4823, 0.6401, 0.5169, 0.6068, 0.8838, 0.9438, 0.8838, 0.9218, 0.8882, 0.9218, 0.8882, 0.9438, 0.5677, 0.6401, 0.4823, 0.6401, 0.5169, 0.6112, 0.5389, 0.6112, 0.6374, 0.9766, 0.6374, 0.9811, 0.6351, 0.9811, 0.6351, 0.9766, 0.7171, 0.9489, 0.7171, 0.9269, 0.7194, 0.9269, 0.7194, 0.9489, 0.1426, 0.9781, 0.1426, 0.9826, 0.1404, 0.9826, 0.1404, 0.9781, 0.5633, 0.9855, 0.5633, 0.9899, 0.561, 0.9899, 0.561, 0.9855, 0.9884, 0.97, 0.9884, 0.9655, 0.9907, 0.9655, 0.9907, 0.97, 0.9907, 0.9849, 0.9907, 0.9893, 0.9884, 0.9893, 0.9884, 0.9849, 0.08617, 0.9841, 0.08617, 0.9797, 0.08846, 0.9797, 0.08846, 0.9841, 0.9892, 0.9286, 0.9892, 0.9331, 0.9869, 0.9331, 0.9869, 0.9286, 0.1575, 0.9826, 0.1575, 0.9781, 0.1598, 0.9781, 0.1598, 0.9826, 0.1747, 0.9826, 0.1747, 0.9781, 0.177, 0.9781, 0.177, 0.9826, 0.1205, 0.9841, 0.1205, 0.9797, 0.1228, 0.9797, 0.1228, 0.9841, 0.7953, 0.9325, 0.7953, 0.9545, 0.7931, 0.9545, 0.7931, 0.9325, 0.7415, 0.9545, 0.7415, 0.9325, 0.7438, 0.9325, 0.7438, 0.9545, 0.5848, 0.9397, 0.5848, 0.9617, 0.5826, 0.9617, 0.5826, 0.9397, 0.7759, 0.9545, 0.7759, 0.9325, 0.7782, 0.9325, 0.7782, 0.9545, 0.6999, 0.9489, 0.6999, 0.9269, 0.7022, 0.9269, 0.7022, 0.9489, 0.6169, 0.9617, 0.6169, 0.9397, 0.6192, 0.9397, 0.6192, 0.9617, 0.7587, 0.9545, 0.7587, 0.9325, 0.761, 0.9325, 0.761, 0.9545, 0.9354, 0.9506, 0.9354, 0.9286, 0.9376, 0.9286, 0.9376, 0.9506, 0.5997, 0.9617, 0.5997, 0.9397, 0.602, 0.9397, 0.602, 0.9617, 0.5169, 0.5491, 0.4823, 0.6401, 0.5169, 0.5447, 0.5169, 0.5447, 0.4823, 0.6401, 0.5169, 0.518, 0.4823, 0.4537, 0.5169, 0.4825, 0.5169, 0.487, 0.4823, 0.4537, 0.5169, 0.487, 0.5169, 0.5136, 0.5169, 0.5136, 0.5169, 0.518, 0.4823, 0.4537, 0.5169, 0.518, 0.4823, 0.6401, 0.4823, 0.4537, 0.5462, 0.4537, 0.5389, 0.4825, 0.5169, 0.4825, 0.4823, 0.4537, 0.5389, 0.4825, 0.5462, 0.4537, 0.5389, 0.487, 0.5462, 0.4537, 0.5677, 0.6401, 0.5389, 0.487, 0.5389, 0.487, 0.5389, 0.5136, 0.5169, 0.5136, 0.5169, 0.487, 0.5389, 0.487, 0.5169, 0.5136, 0.5389, 0.487, 0.5677, 0.6401, 0.5389, 0.5136, 0.5389, 0.5447, 0.5169, 0.5447, 0.5169, 0.518, 0.5389, 0.518, 0.5389, 0.5136, 0.5677, 0.6401, 0.5389, 0.518, 0.5389, 0.518, 0.5677, 0.6401, 0.5389, 0.5447, 0.5389, 0.5491, 0.5389, 0.5447, 0.5677, 0.6401, 0.5389, 0.5757, 0.5169, 0.5757, 0.5169, 0.5491, 0.5389, 0.5491, 0.5389, 0.5491, 0.5677, 0.6401, 0.5389, 0.5757, 0.5389, 0.5757, 0.5677, 0.6401, 0.5389, 0.5802, 0.5389, 0.6068, 0.5169, 0.6068, 0.5169, 0.5802, 0.5389, 0.5802, 0.5389, 0.5802, 0.5677, 0.6401, 0.5389, 0.6068, 0.5389, 0.6068, 0.5677, 0.6401, 0.5389, 0.6112, 0.4167, 0.4044, 0.3821, 0.4688, 0.4167, 0.3778, 0.4167, 0.4089, 0.3821, 0.4688, 0.4167, 0.4044, 0.6613, 0.9489, 0.6613, 0.9269, 0.6657, 0.9269, 0.6657, 0.9489, 0.4167, 0.4355, 0.3821, 0.4688, 0.4167, 0.4089, 0.8611, 0.6232, 0.8611, 0.6012, 0.8655, 0.6012, 0.8655, 0.6232, 0.6806, 0.9489, 0.6806, 0.9269, 0.685, 0.9269, 0.685, 0.9489, 0.8418, 0.6232, 0.8418, 0.6012, 0.8462, 0.6012, 0.8462, 0.6232, 0.4167, 0.4399, 0.3821, 0.4688, 0.4167, 0.4355, 0.9075, 0.9218, 0.9075, 0.9438, 0.9031, 0.9438, 0.9031, 0.9218, 0.9743, 0.4501, 0.9743, 0.4546, 0.972, 0.4546, 0.972, 0.4501, 0.9548, 0.9286, 0.9548, 0.9506, 0.9525, 0.9506, 0.9525, 0.9286, 0.4631, 0.988, 0.4631, 0.9924, 0.4608, 0.9924, 0.4608, 0.988, 0.9184, 0.8175, 0.9184, 0.8219, 0.9162, 0.8219, 0.9162, 0.8175, 0.9571, 0.4501, 0.9571, 0.4546, 0.9548, 0.4546, 0.9548, 0.4501, 0.9013, 0.8175, 0.9013, 0.8219, 0.899, 0.8219, 0.899, 0.8175, 0.9926, 0.4711, 0.9926, 0.4755, 0.9903, 0.4755, 0.9903, 0.4711, 0.9915, 0.4501, 0.9915, 0.4546, 0.9892, 0.4546, 0.9892, 0.4501, 0.9356, 0.8175, 0.9356, 0.8219, 0.9333, 0.8219, 0.9333, 0.8175, 0.6202, 0.9766, 0.6202, 0.9811, 0.6179, 0.9811, 0.6179, 0.9766, 0.9926, 0.4905, 0.9926, 0.4949, 0.9903, 0.4949, 0.9903, 0.4905, 0.9697, 0.9506, 0.9697, 0.9286, 0.972, 0.9286, 0.972, 0.9506, 0.1034, 0.9647, 0.1034, 0.9427, 0.1056, 0.9427, 0.1056, 0.9647, 0.1205, 0.9647, 0.1205, 0.9427, 0.1228, 0.9427, 0.1228, 0.9647, 0.6364, 0.9397, 0.6364, 0.9617, 0.6341, 0.9617, 0.6341, 0.9397, 0.976, 0.02945, 0.976, 0.007457, 0.9783, 0.007457, 0.9783, 0.02945, 0.1426, 0.9412, 0.1426, 0.9632, 0.1404, 0.9632, 0.1404, 0.9412, 0.1598, 0.9412, 0.1598, 0.9632, 0.1575, 0.9632, 0.1575, 0.9412, 0.177, 0.9412, 0.177, 0.9632, 0.1747, 0.9632, 0.1747, 0.9412, 0.08617, 0.9647, 0.08617, 0.9427, 0.08846, 0.9427, 0.08846, 0.9647, 0.4167, 0.3778, 0.3821, 0.4688, 0.4167, 0.3734, 0.4167, 0.3734, 0.3821, 0.4688, 0.4167, 0.3467, 0.3821, 0.2824, 0.4167, 0.3112, 0.4167, 0.3157, 0.3821, 0.2824, 0.4167, 0.3157, 0.4167, 0.3423, 0.4167, 0.3423, 0.4167, 0.3467, 0.3821, 0.2824, 0.4167, 0.3467, 0.3821, 0.4688, 0.3821, 0.2824, 0.4674, 0.2824, 0.4387, 0.3112, 0.4167, 0.3112, 0.3821, 0.2824, 0.4387, 0.3112, 0.4674, 0.2824, 0.4387, 0.3157, 0.4387, 0.3157, 0.4387, 0.3423, 0.4167, 0.3423, 0.4167, 0.3157, 0.4387, 0.3157, 0.4167, 0.3423, 0.4387, 0.3157, 0.4674, 0.2824, 0.4387, 0.3423, 0.4387, 0.3734, 0.4167, 0.3734, 0.4167, 0.3467, 0.4387, 0.3467, 0.4387, 0.3423, 0.4674, 0.2824, 0.4387, 0.3467, 0.4387, 0.3467, 0.4674, 0.2824, 0.4387, 0.3734, 0.4387, 0.3778, 0.4387, 0.3734, 0.4674, 0.2824, 0.4387, 0.4044, 0.4167, 0.4044, 0.4167, 0.3778, 0.4387, 0.3778, 0.4387, 0.3778, 0.4674, 0.2824, 0.4387, 0.4044, 0.4387, 0.4044, 0.4674, 0.2824, 0.4387, 0.4089, 0.4387, 0.4355, 0.4167, 0.4355, 0.4167, 0.4089, 0.4387, 0.4089, 0.4387, 0.4089, 0.4674, 0.2824, 0.4387, 0.4355, 0.4387, 0.4355, 0.4674, 0.2824, 0.4387, 0.4399, 0.4459, 0.4688, 0.4387, 0.4399, 0.4674, 0.2824, 0.1134, 0.8823, 0.1227, 0.8823, 0.1227, 0.8851, 0.1134, 0.8851, 0.1227, 0.8851, 0.1227, 0.8823, 0.1255, 0.925, 0.1227, 0.925, 0.1255, 0.925, 0.1255, 0.9278, 0.1227, 0.925, 0.1227, 0.925, 0.1255, 0.9278, 0.08617, 0.9278, 0.08897, 0.925, 0.08897, 0.9069, 0.08897, 0.925, 0.08617, 0.9278, 0.08617, 0.9069, 0.3549, 0.636, 0.3593, 0.636, 0.3593, 0.6388, 0.3549, 0.6388, 0.3593, 0.636, 0.3621, 0.636, 0.3593, 0.6388, 0.3593, 0.6388, 0.3621, 0.636, 0.3621, 0.6458, 0.3593, 0.6458, 0.1434, 0.7114, 0.143, 0.7141, 0.1362, 0.7131, 0.1386, 0.7107, 0.1228, 0.6951, 0.1258, 0.6936, 0.1386, 0.7107, 0.1362, 0.7131, 0.1352, 0.5777, 0.1396, 0.5784, 0.1392, 0.5811, 0.1348, 0.5805, 0.1392, 0.5811, 0.1396, 0.5784, 0.1434, 0.5717, 0.1396, 0.5784, 0.1406, 0.5713, 0.1434, 0.5717, 0.5495, 0.1083, 0.5523, 0.1083, 0.5523, 0.1176, 0.5495, 0.1176, 0.5495, 0.1176, 0.5523, 0.1176, 0.5922, 0.1204, 0.5523, 0.1176, 0.5922, 0.1176, 0.5922, 0.1204, 0.5922, 0.08385, 0.5949, 0.08105, 0.5922, 0.1176, 0.5922, 0.1204, 0.5922, 0.1176, 0.5949, 0.2675, 0.5949, 0.08105, 0.5949, 0.2675, 0.5922, 0.1176, 0.8414, 0.9925, 0.8414, 0.9218, 0.8477, 0.9218, 0.8477, 0.9925, 0.9537, 0.8162, 0.9537, 0.7455, 0.96, 0.7455, 0.96, 0.8162, 0.5035, 0.99, 0.5035, 0.9193, 0.5098, 0.9193, 0.5098, 0.99, 0.3612, 0.832, 0.3612, 0.9028, 0.3549, 0.9028, 0.3549, 0.832, 0.561, 0.9706, 0.561, 0.8998, 0.5673, 0.8998, 0.5673, 0.9706, 0.9565, 0.3463, 0.9565, 0.2756, 0.9628, 0.2756, 0.9628, 0.3463, 0.984, 0.843, 0.984, 0.9137, 0.9777, 0.9137, 0.9777, 0.843, 0.9622, 0.3612, 0.9622, 0.4319, 0.956, 0.4319, 0.956, 0.3612, 0.3612, 0.9177, 0.3612, 0.9884, 0.3549, 0.9884, 0.3549, 0.9177, 0.3549, 0.8171, 0.3549, 0.7464, 0.3612, 0.7464, 0.3612, 0.8171, 0.5247, 0.99, 0.5247, 0.9193, 0.5309, 0.9193, 0.5309, 0.99, 0.3612, 0.6608, 0.3612, 0.7315, 0.3549, 0.7315, 0.3549, 0.6608, 0.4095, 0.919, 0.4095, 0.9898, 0.4032, 0.9898, 0.4032, 0.919, 0.561, 0.8849, 0.561, 0.8142, 0.5673, 0.8142, 0.5673, 0.8849, 0.2657, 0.9047, 0.2657, 0.9754, 0.2594, 0.9754, 0.2594, 0.9047, 0.3884, 0.919, 0.3884, 0.9898, 0.3821, 0.9898, 0.3821, 0.919, 0.2445, 0.9047, 0.2445, 0.9754, 0.2383, 0.9754, 0.2383, 0.9047, 0.4608, 0.8874, 0.4608, 0.8167, 0.4671, 0.8167, 0.4671, 0.8874, 0.02862, 0.9768, 0.02862, 0.9061, 0.0349, 0.9061, 0.0349, 0.9768, 0.4886, 0.9193, 0.4886, 0.99, 0.4823, 0.99, 0.4823, 0.9193, 0.1959, 0.9754, 0.1959, 0.9047, 0.2022, 0.9047, 0.2022, 0.9754, 0.9802, 0.08629, 0.9802, 0.157, 0.9739, 0.157, 0.9739, 0.08629, 0.9628, 0.843, 0.9628, 0.9137, 0.9565, 0.9137, 0.9565, 0.843, 0.984, 0.2756, 0.984, 0.3463, 0.9777, 0.3463, 0.9777, 0.2756, 0.01373, 0.9061, 0.01373, 0.9768, 0.007446, 0.9768, 0.007446, 0.9061, 0.4244, 0.9898, 0.4244, 0.919, 0.4307, 0.919, 0.4307, 0.9898, 0.9754, 0.4711, 0.9754, 0.5418, 0.9691, 0.5418, 0.9691, 0.4711, 0.9739, 0.2427, 0.9739, 0.1719, 0.9802, 0.1719, 0.9802, 0.2427, 0.3081, 0.9047, 0.3081, 0.9754, 0.3018, 0.9754, 0.3018, 0.9047, 0.9527, 0.157, 0.9527, 0.08629, 0.959, 0.08629, 0.959, 0.157, 0.3292, 0.9047, 0.3292, 0.9754, 0.323, 0.9754, 0.323, 0.9047, 0.9812, 0.6598, 0.9812, 0.7306, 0.9749, 0.7306, 0.9749, 0.6598, 0.9812, 0.7455, 0.9812, 0.8162, 0.9749, 0.8162, 0.9749, 0.7455, 0.9834, 0.3612, 0.9834, 0.4319, 0.9771, 0.4319, 0.9771, 0.3612, 0.96, 0.6598, 0.96, 0.7306, 0.9537, 0.7306, 0.9537, 0.6598, 0.9691, 0.6275, 0.9691, 0.5567, 0.9754, 0.5567, 0.9754, 0.6275, 0.05607, 0.9061, 0.05607, 0.9768, 0.04979, 0.9768, 0.04979, 0.9061, 0.9416, 0.843, 0.9416, 0.9137, 0.9354, 0.9137, 0.9354, 0.843, 0.4671, 0.9024, 0.4671, 0.9731, 0.4608, 0.9731, 0.4608, 0.9024, 0.959, 0.1719, 0.959, 0.2427, 0.9527, 0.2427, 0.9527, 0.1719, 0.2869, 0.9047, 0.2869, 0.9754, 0.2806, 0.9754, 0.2806, 0.9047, 0.8265, 0.9218, 0.8265, 0.9925, 0.8203, 0.9925, 0.8203, 0.9218, 0.2234, 0.9047, 0.2234, 0.9754, 0.2171, 0.9754, 0.2171, 0.9047, 0.8689, 0.9218, 0.8689, 0.9925, 0.8626, 0.9925, 0.8626, 0.9218, 0.1645, 0.7396, 0.1583, 0.7396, 0.1583, 0.7333, 0.1645, 0.7333, 0.8481, 0.6444, 0.8418, 0.6444, 0.8418, 0.6381, 0.8481, 0.6381, 0.7522, 0.2648, 0.7459, 0.2648, 0.7459, 0.2585, 0.7522, 0.2585, 0.7038, 0.8182, 0.6976, 0.8182, 0.6976, 0.8119, 0.7038, 0.8119, 0.6827, 0.8182, 0.6764, 0.8182, 0.6764, 0.8119, 0.6827, 0.8119, 0.8692, 0.6444, 0.8629, 0.6444, 0.8629, 0.6381, 0.8692, 0.6381, 0.725, 0.8182, 0.7187, 0.8182, 0.7187, 0.8119, 0.725, 0.8119, 0.7945, 0.2648, 0.7882, 0.2648, 0.7882, 0.2585, 0.7945, 0.2585, 0.7733, 0.2648, 0.7671, 0.2648, 0.7671, 0.2585, 0.7733, 0.2585, 0.8904, 0.6444, 0.8841, 0.6444, 0.8841, 0.6381, 0.8904, 0.6381, 0.731, 0.2648, 0.7247, 0.2648, 0.7247, 0.2585, 0.731, 0.2585])
me_cube_024.materials.append(mat_walls)
me_cube_024.materials.append(mat_windows)
me_cube_024.materials.append(mat_walls2)
me_cube_024.use_remesh_preserve_volume = False
me_cube_024.use_remesh_preserve_attributes = False
me_cube_024.use_mirror_vertex_groups = False
me_cube_024.update()
me_plane_001 = bpy.data.meshes.new('Plane.001')
me_plane_001.from_pydata([(6.501, 34.41, 2.478), (6.386, -13.68, 2.478), (6.501, -13.79, 3.085), (6.637, -13.93, 3.085), (6.386, 34.29, 2.478), (6.501, -13.79, 2.478), (6.637, -13.93, 3.325), (6.386, -13.68, 3.325), (-16.92, 34.54, 3.325), (-16.92, 34.41, 2.478), (-16.92, 34.54, 3.085), (-16.92, 34.41, 3.085), (-16.92, 34.29, 3.325), (6.501, 34.41, 3.085), (6.637, 34.54, 3.085), (6.637, 34.54, 3.325), (6.163, -14.13, 2.478), (-41.92, -14.02, 2.478), (-41.92, -14.13, 3.085), (-41.92, -14.27, 3.085), (6.048, -14.02, 2.478), (-41.92, -14.13, 2.478), (-41.92, -14.27, 3.325), (6.163, -14.13, 3.085), (6.299, -14.27, 3.085), (6.299, -14.27, 3.325), (6.048, -14.02, 3.325), (-41.92, -14.02, 3.325), (-16.92, 34.29, 2.478), (6.386, 34.29, 3.325)], [], [(5, 0, 13, 2), (0, 5, 1, 4), (3, 14, 15, 6), (29, 7, 6, 15), (2, 13, 14, 3), (0, 9, 11, 13), (9, 0, 4, 28), (14, 10, 8, 15), (12, 29, 15, 8), (13, 11, 10, 14), (10, 11, 8), (8, 11, 12), (9, 28, 11), (11, 28, 12), (21, 16, 23, 18), (16, 21, 17, 20), (19, 24, 25, 22), (26, 27, 22, 25), (18, 23, 24, 19), (17, 21, 18, 27), (22, 27, 18), (18, 19, 22), (5, 16, 20, 1), (2, 23, 16, 5), (3, 24, 23, 2), (6, 25, 24, 3), (6, 7, 26, 25), (17, 27, 26, 20), (20, 26, 7, 1), (1, 7, 29, 4), (4, 29, 12, 28)])
_uv = me_plane_001.uv_layers.new(name='UVMap')
_uv.uv.foreach_set('vector', [0.5709, 0.5144, 0.5709, 0.9899, 0.5649, 0.9899, 0.5649, 0.5144, 0.4888, 0.5111, 0.4888, 0.9866, 0.4876, 0.9855, 0.4876, 0.5122, 0.6409, 0.5111, 0.6409, 0.9893, 0.6386, 0.9893, 0.6386, 0.5111, 0.9876, 0.4889, 0.9876, 0.01567, 0.9901, 0.0132, 0.9901, 0.4914, 0.4888, 0.4867, 0.4888, 0.0112, 0.4901, 0.009865, 0.4901, 0.488, 0.6949, 0.5111, 0.6949, 0.7422, 0.6889, 0.7422, 0.6889, 0.5111, 0.2571, 0.5111, 0.4888, 0.5111, 0.4876, 0.5122, 0.2571, 0.5122, 0.7147, 0.7435, 0.7147, 0.5111, 0.717, 0.5111, 0.717, 0.7435, 0.7571, 0.4889, 0.9876, 0.4889, 0.9901, 0.4914, 0.7571, 0.4914, 0.4888, 0.0112, 0.2571, 0.0112, 0.2571, 0.009865, 0.4901, 0.009865, 0.7393, 0.5135, 0.738, 0.5135, 0.7393, 0.5111, 0.7393, 0.5111, 0.738, 0.5135, 0.7368, 0.5111, 0.738, 0.5195, 0.7368, 0.5195, 0.738, 0.5135, 0.738, 0.5135, 0.7368, 0.5195, 0.7368, 0.5111, 0.5906, 0.9855, 0.5906, 0.5111, 0.5966, 0.5111, 0.5966, 0.9855, 0.4854, 0.9899, 0.009889, 0.9899, 0.009889, 0.9888, 0.4843, 0.9888, 0.6188, 0.5111, 0.6188, 0.9868, 0.6164, 0.9868, 0.6164, 0.5111, 0.9843, 0.01234, 0.5099, 0.01234, 0.5099, 0.009865, 0.9868, 0.009865, 0.009889, 0.49, 0.4854, 0.49, 0.4868, 0.4914, 0.009889, 0.4914, 0.7368, 0.5392, 0.738, 0.5392, 0.738, 0.5452, 0.7368, 0.5475, 0.7393, 0.5475, 0.7368, 0.5475, 0.738, 0.5452, 0.738, 0.5452, 0.7393, 0.5452, 0.7393, 0.5475, 0.4888, 0.9866, 0.4854, 0.9899, 0.4843, 0.9888, 0.4876, 0.9855, 0.5649, 0.5144, 0.5649, 0.5111, 0.5709, 0.5111, 0.5709, 0.5144, 0.4901, 0.488, 0.4868, 0.4914, 0.4854, 0.49, 0.4888, 0.4867, 0.6164, 0.9901, 0.6164, 0.9868, 0.6188, 0.9868, 0.6188, 0.9901, 0.9901, 0.0132, 0.9876, 0.01567, 0.9843, 0.01234, 0.9868, 0.009865, 0.5451, 0.9843, 0.5367, 0.9843, 0.5367, 0.5111, 0.5451, 0.5111, 0.5169, 0.9877, 0.5085, 0.9877, 0.5085, 0.9843, 0.5169, 0.9843, 0.5169, 0.9843, 0.5085, 0.9843, 0.5085, 0.5111, 0.5169, 0.5111, 0.6691, 0.7411, 0.6607, 0.7411, 0.6607, 0.5111, 0.6691, 0.5111])
me_plane_001.materials.append(mat_walls)
me_plane_001.use_remesh_preserve_volume = False
me_plane_001.use_remesh_preserve_attributes = False
me_plane_001.use_mirror_vertex_groups = False
me_plane_001.update()
me_cube_027 = bpy.data.meshes.new('Cube.027')
me_cube_027.from_pydata([(-1.792, -0.6142, 0.819), (-1.792, -0.2764, 0.4811), (0.5411, -0.2764, 0.4811), (0.5411, 0.06141, 0.4811), (0.5411, 0.06141, 0.1433), (0.5411, 0.3992, 0.1433), (0.5411, 0.3992, -0.1945), (0.5411, 0.7371, -0.1945), (0.5411, 0.7371, -0.5323), (0.5411, 1.075, -0.5323), (0.5411, 1.075, -1.372), (0.5411, -0.2764, 0.819), (-1.792, 0.06141, 0.4811), (-1.792, 0.06141, 0.1433), (-1.792, 0.3992, 0.1433), (-1.792, 0.3992, -0.1945), (-1.792, 0.7371, -0.1945), (-1.792, 0.7371, -0.5323), (-1.792, 1.075, -0.5323), (-1.792, 1.075, -1.372), (-1.792, -0.2764, 0.819), (0.8789, -0.6142, 0.4811), (1.217, -0.6142, 0.4811), (1.217, -0.6142, 0.1433), (1.555, -0.6142, 0.1433), (1.555, -0.6142, -0.1945), (1.892, -0.6142, -0.1945), (1.892, -0.6142, -0.5323), (2.23, -0.6142, -0.5323), (2.23, -0.6142, -1.372), (0.8789, -0.6142, 0.819), (-1.792, -0.6142, -1.372)], [], [(5, 6, 15, 14), (2, 3, 12, 1), (9, 10, 19, 18), (6, 7, 16, 15), (3, 4, 13, 12), (30, 11, 20, 0), (7, 8, 17, 16), (4, 5, 14, 13), (11, 2, 1, 20), (8, 9, 18, 17), (21, 30, 0), (2, 11, 30, 21), (3, 2, 21, 22), (4, 3, 22, 23), (5, 4, 23, 24), (6, 5, 24, 25), (7, 6, 25, 26), (8, 7, 26, 27), (9, 8, 27, 28), (10, 9, 28, 29), (17, 18, 19, 31), (15, 16, 17, 31), (13, 14, 15, 31), (1, 12, 13, 31), (1, 31, 0, 20), (28, 27, 29), (26, 25, 27), (24, 23, 25), (22, 21, 23), (0, 23, 21), (25, 23, 0), (25, 0, 27), (27, 0, 29), (0, 31, 29)])
_uv = me_cube_027.uv_layers.new(name='UVMap')
_uv.uv.foreach_set('vector', [0.7981, 0.6508, 0.8267, 0.6508, 0.8267, 0.8831, 0.7981, 0.8831, 0.6888, 0.7846, 0.6605, 0.7804, 0.6852, 0.5499, 0.7136, 0.5541, 0.6605, 0.218, 0.7315, 0.218, 0.7315, 0.4503, 0.6605, 0.4503, 0.5187, 0.2819, 0.4914, 0.2721, 0.5486, 0.04979, 0.5759, 0.05955, 0.816, 0.1171, 0.8446, 0.1171, 0.8446, 0.3494, 0.816, 0.3494, 0.9292, 0.04979, 0.9577, 0.08344, 0.9577, 0.3157, 0.9292, 0.3157, 0.3407, 0.8156, 0.3121, 0.8156, 0.3121, 0.5833, 0.3407, 0.5833, 0.5193, 0.7735, 0.4914, 0.7662, 0.5346, 0.5395, 0.5625, 0.5469, 0.9113, 0.5835, 0.9398, 0.5835, 0.9398, 0.8158, 0.9113, 0.8158, 0.3389, 0.2795, 0.3121, 0.2679, 0.38, 0.04979, 0.4068, 0.06138, 0.199, 0.1844, 0.2275, 0.1844, 0.2275, 0.4503, 0.9398, 0.5835, 0.9113, 0.5835, 0.9113, 0.5499, 0.9398, 0.5499, 0.6605, 0.7804, 0.6888, 0.7846, 0.7136, 0.8222, 0.71, 0.8556, 0.8446, 0.1171, 0.816, 0.1171, 0.816, 0.04979, 0.8446, 0.04979, 0.4914, 0.7662, 0.5193, 0.7735, 0.5625, 0.8539, 0.5562, 0.8868, 0.8267, 0.6508, 0.7981, 0.6508, 0.7981, 0.5499, 0.8267, 0.5499, 0.4914, 0.2721, 0.5187, 0.2819, 0.5759, 0.4077, 0.5676, 0.4399, 0.3121, 0.8156, 0.3407, 0.8156, 0.3407, 0.9502, 0.3121, 0.9502, 0.3121, 0.2679, 0.3389, 0.2795, 0.4068, 0.4522, 0.397, 0.4837, 0.7315, 0.218, 0.6605, 0.218, 0.6605, 0.04979, 0.7315, 0.04979, 0.1565, 0.6845, 0.1851, 0.6845, 0.1851, 0.7681, 0.04228, 0.7681, 0.128, 0.6508, 0.1565, 0.6508, 0.1565, 0.6845, 0.04228, 0.7681, 0.09941, 0.6172, 0.128, 0.6172, 0.128, 0.6508, 0.04228, 0.7681, 0.07085, 0.5835, 0.09941, 0.5835, 0.09941, 0.6172, 0.04228, 0.7681, 0.07085, 0.5835, 0.04228, 0.7681, 0.04228, 0.5499, 0.07085, 0.5499, 0.1133, 0.04979, 0.1133, 0.08344, 0.04228, 0.04979, 0.1418, 0.08344, 0.1418, 0.1171, 0.1133, 0.08344, 0.1704, 0.1171, 0.1704, 0.1507, 0.1418, 0.1171, 0.199, 0.1507, 0.199, 0.1844, 0.1704, 0.1507, 0.2275, 0.4503, 0.1704, 0.1507, 0.199, 0.1844, 0.1418, 0.1171, 0.1704, 0.1507, 0.2275, 0.4503, 0.1418, 0.1171, 0.2275, 0.4503, 0.1133, 0.08344, 0.1133, 0.08344, 0.2275, 0.4503, 0.04228, 0.04979, 0.2275, 0.4503, 0.04228, 0.4503, 0.04228, 0.04979])
me_cube_027.use_remesh_preserve_volume = False
me_cube_027.use_remesh_preserve_attributes = False
me_cube_027.use_mirror_vertex_groups = False
me_cube_027.update()
me_cube_026 = bpy.data.meshes.new('Cube.026')
me_cube_026.from_pydata([(-2.67, -0.4826, 0.8043), (-2.333, -0.1448, 0.4665), (2.333, -0.1448, 0.4665), (2.333, 0.193, 0.4665), (2.333, 0.193, 0.1287), (2.333, 0.5309, 0.1287), (2.333, 0.5309, -0.2091), (2.333, 0.8687, -0.2091), (2.333, 0.8687, -0.547), (2.333, 1.207, -0.547), (2.333, 1.207, -1.387), (2.333, -0.1448, 0.8043), (-2.333, 0.193, 0.4665), (-2.333, 0.193, 0.1287), (-2.333, 0.5309, 0.1287), (-2.333, 0.5309, -0.2091), (-2.333, 0.8687, -0.2091), (-2.333, 0.8687, -0.547), (-2.333, 1.207, -0.547), (-2.333, 1.207, -1.387), (-2.333, -0.1448, 0.8043), (2.67, -0.4826, 0.4665), (3.008, -0.4826, 0.4665), (3.008, -0.4826, 0.1287), (3.346, -0.4826, 0.1287), (3.346, -0.4826, -0.2091), (3.684, -0.4826, -0.2091), (3.684, -0.4826, -0.547), (4.022, -0.4826, -0.547), (4.022, -0.4826, -1.387), (2.67, -0.4826, 0.8043), (-2.67, -0.4826, 0.4665), (-3.008, -0.4826, 0.4665), (-3.008, -0.4826, 0.1287), (-3.346, -0.4826, 0.1287), (-3.346, -0.4826, -0.2091), (-3.684, -0.4826, -0.2091), (-3.684, -0.4826, -0.547), (-4.022, -0.4826, -0.547), (-4.022, -0.4826, -1.387)], [], [(5, 6, 15, 14), (2, 3, 12, 1), (9, 10, 19, 18), (6, 7, 16, 15), (3, 4, 13, 12), (30, 11, 20, 0), (7, 8, 17, 16), (4, 5, 14, 13), (11, 2, 1, 20), (8, 9, 18, 17), (33, 23, 21, 31), (2, 11, 30, 21), (3, 2, 21, 22), (4, 3, 22, 23), (5, 4, 23, 24), (6, 5, 24, 25), (7, 6, 25, 26), (8, 7, 26, 27), (9, 8, 27, 28), (10, 9, 28, 29), (21, 30, 0, 31), (1, 31, 0, 20), (12, 32, 31, 1), (13, 33, 32, 12), (14, 34, 33, 13), (15, 35, 34, 14), (16, 36, 35, 15), (17, 37, 36, 16), (18, 38, 37, 17), (19, 39, 38, 18), (38, 39, 37), (28, 27, 29), (36, 37, 35), (26, 25, 27), (37, 27, 25, 35), (29, 27, 37, 39), (24, 23, 25), (34, 35, 33), (32, 33, 31), (22, 21, 23), (23, 33, 35, 25)])
_uv = me_cube_026.uv_layers.new(name='UVMap')
_uv.uv.foreach_set('vector', [0.8335, 0.5799, 0.8559, 0.5799, 0.8559, 0.8971, 0.8335, 0.8971, 0.8559, 0.07993, 0.8783, 0.07993, 0.8783, 0.3971, 0.8559, 0.3971, 0.6339, 0.466, 0.5783, 0.466, 0.5783, 0.1488, 0.6339, 0.1488, 0.445, 0.443, 0.4226, 0.443, 0.4226, 0.1259, 0.445, 0.1259, 0.7002, 0.6029, 0.7225, 0.6029, 0.7225, 0.9201, 0.7002, 0.9201, 0.9445, 0.6029, 0.9669, 0.6259, 0.9669, 0.943, 0.9445, 0.966, 0.9669, 0.443, 0.9445, 0.443, 0.9445, 0.1259, 0.9669, 0.1259, 0.7449, 0.1029, 0.7673, 0.1029, 0.7673, 0.4201, 0.7449, 0.4201, 0.4226, 0.6259, 0.445, 0.6259, 0.445, 0.943, 0.4226, 0.943, 0.2668, 0.466, 0.2445, 0.466, 0.2445, 0.1488, 0.2668, 0.1488, 0.07787, 0.1029, 0.07787, 0.5119, 0.05549, 0.489, 0.05549, 0.1259, 0.445, 0.6259, 0.4226, 0.6259, 0.4226, 0.6029, 0.445, 0.6029, 0.8783, 0.07993, 0.8559, 0.07993, 0.8335, 0.05696, 0.8335, 0.03399, 0.7225, 0.6029, 0.7002, 0.6029, 0.7002, 0.557, 0.7225, 0.557, 0.7673, 0.1029, 0.7449, 0.1029, 0.7002, 0.05696, 0.7002, 0.03399, 0.8559, 0.5799, 0.8335, 0.5799, 0.8335, 0.511, 0.8559, 0.511, 0.4226, 0.443, 0.445, 0.443, 0.5121, 0.5119, 0.5121, 0.5349, 0.9445, 0.443, 0.9669, 0.443, 0.9669, 0.5349, 0.9445, 0.5349, 0.2445, 0.466, 0.2668, 0.466, 0.3563, 0.5579, 0.3563, 0.5808, 0.5783, 0.466, 0.6339, 0.466, 0.6339, 0.5808, 0.5783, 0.5808, 0.05549, 0.489, 0.03312, 0.489, 0.03312, 0.1259, 0.05549, 0.1259, 0.445, 0.943, 0.445, 0.966, 0.4226, 0.966, 0.4226, 0.943, 0.8783, 0.3971, 0.8335, 0.443, 0.8335, 0.4201, 0.8559, 0.3971, 0.7225, 0.9201, 0.7225, 0.966, 0.7002, 0.966, 0.7002, 0.9201, 0.7673, 0.4201, 0.7002, 0.489, 0.7002, 0.466, 0.7449, 0.4201, 0.8559, 0.8971, 0.8559, 0.966, 0.8335, 0.966, 0.8335, 0.8971, 0.4226, 0.1259, 0.5121, 0.03399, 0.5121, 0.05696, 0.445, 0.1259, 0.9445, 0.1259, 0.9445, 0.03399, 0.9669, 0.03399, 0.9669, 0.1259, 0.2445, 0.1488, 0.3563, 0.03399, 0.3563, 0.05696, 0.2668, 0.1488, 0.5783, 0.1488, 0.5783, 0.03399, 0.6339, 0.03399, 0.6339, 0.1488, 0.1226, 0.03399, 0.1782, 0.03399, 0.1226, 0.05696, 0.1226, 0.5808, 0.1226, 0.5579, 0.1782, 0.5808, 0.1002, 0.05696, 0.1226, 0.05696, 0.1002, 0.07993, 0.1002, 0.5579, 0.1002, 0.5349, 0.1226, 0.5579, 0.1226, 0.05696, 0.1226, 0.5579, 0.1002, 0.5349, 0.1002, 0.07993, 0.1782, 0.5808, 0.1226, 0.5579, 0.1226, 0.05696, 0.1782, 0.03399, 0.07787, 0.5349, 0.07787, 0.5119, 0.1002, 0.5349, 0.07787, 0.07993, 0.1002, 0.07993, 0.07787, 0.1029, 0.05549, 0.1029, 0.07787, 0.1029, 0.05549, 0.1259, 0.05549, 0.5119, 0.05549, 0.489, 0.07787, 0.5119, 0.07787, 0.5119, 0.07787, 0.1029, 0.1002, 0.07993, 0.1002, 0.5349])
me_cube_026.use_remesh_preserve_volume = False
me_cube_026.use_remesh_preserve_attributes = False
me_cube_026.use_mirror_vertex_groups = False
me_cube_026.update()
me_cube_025 = bpy.data.meshes.new('Cube.025')
me_cube_025.from_pydata([(-25.0, 1.013, 1.013), (-0.3378, 25.0, 0.3378), (-25.0, 0.3378, 0.3378), (-25.0, 0.6757, 0.6757), (-0.6757, 25.0, 0.6757), (-25.0, 0.3378, 0.6757), (-4.768e-07, 25.0, 0.0), (-4.768e-07, 25.0, 0.3378), (-25.0, 9.537e-07, 0.0), (-25.0, 8.345e-07, 0.3378), (-0.3378, 25.0, 0.6757), (-1.013, 25.0, 1.013), (-1.351, 25.0, 1.351), (-25.0, 1.013, 1.351), (-0.6757, 25.0, 1.013), (-25.0, 0.6757, 1.013), (-1.013, 25.0, 1.351), (-25.0, 1.689, 1.689), (-25.0, 1.351, 1.351), (-1.689, 25.0, 1.689), (-1.351, 25.0, 1.689), (-25.0, 1.351, 1.689), (-6.965e-07, 2.027, 0.3378), (-0.3378, 2.027, 0.6757), (-4.768e-07, 2.027, 0.0), (-1.689, 2.027, 1.689), (-0.6757, 2.027, 1.013), (-0.3378, 2.027, 0.3378), (-1.013, 2.027, 1.351), (-1.351, 2.027, 1.689), (-1.351, 2.007, 1.351), (-0.6757, 2.027, 0.6757), (-1.013, 2.027, 1.013), (-2.027, 1.351, 1.351), (-2.027, 1.351, 1.689), (-2.027, 1.013, 1.013), (-2.027, 3.974e-07, 0.3378), (-2.027, 0.3378, 0.6757), (-2.027, 1.689, 1.689), (-2.027, 0.6757, 0.6757), (-2.027, 0.6757, 1.013), (-2.027, 0.3378, 0.3378), (-2.027, 1.013, 1.351), (-1.689, 25.0, 0.0), (-25.0, 1.689, 0.0), (-2.027, 9.537e-07, 0.0), (-1.677, 1.689, 0.0)], [], [(10, 4, 31, 23), (5, 37, 39, 3), (7, 1, 27, 22), (6, 7, 22, 24), (9, 36, 41, 2), (16, 12, 30, 28), (13, 42, 33, 18), (14, 11, 32, 26), (4, 14, 26, 31), (41, 36, 22, 27), (15, 40, 35, 0), (37, 41, 27, 23), (35, 40, 26, 32), (20, 19, 25, 29), (12, 20, 29, 30), (21, 34, 38, 17), (38, 34, 29, 25), (42, 28, 30, 33), (23, 27, 1, 10), (45, 24, 22, 36), (28, 32, 11, 16), (33, 30, 29, 34), (40, 39, 31, 26), (45, 36, 9, 8), (39, 40, 15, 3), (33, 34, 21, 18), (35, 32, 28, 42), (37, 23, 31, 39), (41, 37, 5, 2), (35, 42, 13, 0), (9, 2, 5, 3, 15, 0, 13, 18, 21, 17, 44, 8), (4, 10, 1, 7, 6, 43, 19, 20, 12, 16, 11, 14), (43, 6, 24, 46), (8, 44, 46, 45), (46, 24, 45), (38, 46, 44, 17), (38, 25, 46), (19, 43, 46, 25)])
_uv = me_cube_025.uv_layers.new(name='UVMap')
_uv.uv.foreach_set('vector', [0.5455, 0.4896, 0.5422, 0.4864, 0.7685, 0.2647, 0.7718, 0.2679, 0.5455, 0.01365, 0.7718, 0.2353, 0.7685, 0.2386, 0.5422, 0.01691, 0.511, 0.01365, 0.5143, 0.01691, 0.2881, 0.2386, 0.2847, 0.2353, 0.8511, 0.3592, 0.8558, 0.3592, 0.8558, 0.6727, 0.8511, 0.6727, 0.511, 0.4961, 0.2847, 0.2744, 0.2881, 0.2712, 0.5143, 0.4929, 0.2402, 0.5234, 0.2436, 0.5267, 0.01706, 0.7486, 0.01393, 0.7451, 0.2402, 0.9864, 0.01393, 0.7647, 0.01726, 0.7614, 0.2436, 0.9831, 0.7685, 0.5169, 0.7718, 0.5202, 0.5455, 0.7419, 0.5422, 0.7386, 0.9209, 0.6912, 0.9162, 0.6912, 0.9162, 0.3777, 0.9209, 0.3777, 0.2881, 0.2712, 0.2847, 0.2744, 0.2847, 0.2353, 0.2881, 0.2386, 0.7685, 0.9864, 0.5422, 0.7647, 0.5455, 0.7614, 0.7718, 0.9831, 0.8884, 0.6958, 0.8837, 0.6958, 0.8837, 0.6727, 0.8884, 0.6727, 0.5455, 0.7614, 0.5422, 0.7647, 0.5422, 0.7386, 0.5455, 0.7419, 0.511, 0.5234, 0.5143, 0.5267, 0.2881, 0.7484, 0.2847, 0.7451, 0.8558, 0.3274, 0.8511, 0.3274, 0.8511, 0.01392, 0.8558, 0.01365, 0.511, 0.9798, 0.2847, 0.7581, 0.2881, 0.7549, 0.5143, 0.9766, 0.2881, 0.7549, 0.2847, 0.7581, 0.2847, 0.7451, 0.2881, 0.7484, 0.01393, 0.7647, 0.01393, 0.7451, 0.01706, 0.7486, 0.01726, 0.7614, 0.8884, 0.6727, 0.8837, 0.6727, 0.8837, 0.3592, 0.8884, 0.3592, 0.8511, 0.7004, 0.8511, 0.6727, 0.8558, 0.6727, 0.8558, 0.7004, 0.9488, 0.3731, 0.9535, 0.3731, 0.9535, 0.6866, 0.9488, 0.6866, 0.9861, 0.6727, 0.9861, 0.682, 0.9814, 0.682, 0.9814, 0.6727, 0.9162, 0.3592, 0.9209, 0.3592, 0.9209, 0.3777, 0.9162, 0.3777, 0.9488, 0.01365, 0.9535, 0.01365, 0.9535, 0.3272, 0.9488, 0.3272, 0.9162, 0.01365, 0.9209, 0.01365, 0.9209, 0.3272, 0.9162, 0.3272, 0.9861, 0.6727, 0.9814, 0.6727, 0.9814, 0.3592, 0.9861, 0.3592, 0.9535, 0.3592, 0.9535, 0.3731, 0.9488, 0.3731, 0.9488, 0.3592, 0.7718, 0.2353, 0.7718, 0.2679, 0.7685, 0.2647, 0.7685, 0.2386, 0.8837, 0.01365, 0.8884, 0.01365, 0.8884, 0.3272, 0.8837, 0.3272, 0.9814, 0.01365, 0.9861, 0.01365, 0.9861, 0.3272, 0.9814, 0.3272, 0.7997, 0.7734, 0.8044, 0.7734, 0.8044, 0.7688, 0.8091, 0.7688, 0.8091, 0.7642, 0.8138, 0.7642, 0.8138, 0.7596, 0.8185, 0.7596, 0.8185, 0.755, 0.8232, 0.755, 0.8232, 0.778, 0.7997, 0.778, 0.8091, 0.7185, 0.8091, 0.7231, 0.8044, 0.7231, 0.8044, 0.7277, 0.7997, 0.7277, 0.7997, 0.7046, 0.8232, 0.7046, 0.8232, 0.7092, 0.8185, 0.7092, 0.8185, 0.7139, 0.8138, 0.7139, 0.8138, 0.7185, 0.2569, 0.4798, 0.2402, 0.4961, 0.01393, 0.2744, 0.02712, 0.255, 0.2402, 0.01365, 0.2569, 0.02995, 0.02712, 0.255, 0.01393, 0.2353, 0.02712, 0.255, 0.01393, 0.2744, 0.01393, 0.2353, 0.7997, 0.01843, 0.8232, 0.01365, 0.8232, 0.3319, 0.7997, 0.3319, 0.7997, 0.6773, 0.7997, 0.6727, 0.8232, 0.6773, 0.7997, 0.3592, 0.8232, 0.3592, 0.8232, 0.6773, 0.7997, 0.6727])
me_cube_025.use_remesh_preserve_volume = False
me_cube_025.use_remesh_preserve_attributes = False
me_cube_025.use_mirror_vertex_groups = False
me_cube_025.update()
me_cube_006 = bpy.data.meshes.new('Cube.006')
me_cube_006.from_pydata([(-7.418, 10.47, 3.976), (-7.418, 15.13, 2.027), (-7.418, 25.0, 2.027), (-25.0, 7.418, 2.027), (-1.689, 2.027, 2.027), (-7.418, 9.55, 2.027), (-9.55, 7.418, 2.027), (-9.815, 7.793, 3.976), (-26.33, 7.793, 3.976), (-9.55, 7.418, 3.976), (-7.418, 25.0, 3.976), (-7.418, 9.55, 3.976), (-7.793, 9.815, 3.976), (-25.0, 6.827, 2.027), (-25.0, 7.418, 3.976), (-25.0, 6.827, 3.976), (-25.0, 4.494, 3.976), (-25.38, 2.064, 3.976), (-9.815, 7.793, 2.027), (-7.793, 9.815, 2.027), (-26.33, 7.793, 2.027), (-25.38, 6.827, 3.976), (-25.38, 6.827, 2.027), (-25.38, 4.494, 3.976), (-7.418, 15.13, 3.976), (-7.793, 15.13, 3.976), (-7.418, 10.47, 2.027), (-7.793, 15.13, 2.027), (-7.793, 10.47, 2.027), (-7.793, 10.47, 3.976), (-6.827, 25.0, 2.027), (-6.827, 25.0, 3.976), (-1.689, 30.28, 3.976), (-6.827, 25.38, 3.976), (-7.418, 25.38, 2.027), (-7.418, 25.38, 3.976), (-7.418, 26.33, 2.027), (-7.418, 26.33, 3.976), (-7.793, 26.33, 3.976), (-7.793, 26.33, 2.027), (-4.494, 25.0, 2.027), (-6.827, 25.38, 2.027), (-4.494, 25.38, 2.027), (-4.494, 25.0, 3.976), (-4.494, 25.38, 3.976), (-2.064, 25.38, 2.027), (-2.064, 25.38, 3.976), (-2.064, 29.9, 2.027), (-2.064, 29.9, 3.976), (-7.418, 29.9, 2.027), (-7.418, 29.9, 3.976), (-7.418, 28.66, 2.027), (-7.418, 28.66, 3.976), (-7.793, 28.66, 2.027), (-7.793, 28.66, 3.976), (-7.793, 29.9, 2.027), (-1.689, 25.0, 2.027), (-1.689, 2.027, 4.768e-07), (-49.62, 2.064, 2.027), (-28.66, 7.418, 3.976), (-25.38, 7.418, 2.027), (-28.66, 7.418, 2.027), (-26.33, 7.418, 3.976), (-26.33, 7.418, 2.027), (-25.38, 7.418, 3.976), (-28.66, 7.793, 2.027), (-28.66, 7.793, 3.976), (-29.9, 7.418, 3.976), (-29.9, 7.793, 2.027), (-29.9, 7.418, 2.027), (-29.9, 2.064, 3.976), (-29.9, 2.064, 2.027), (-25.38, 4.494, 2.027), (-25.38, 2.064, 2.027), (-18.18, 18.18, 2.027), (-29.9, 24.62, 2.027), (-17.8, 17.8, 3.976), (-24.62, 24.62, 2.027), (-18.18, 29.9, 2.027), (-24.62, 29.9, 2.027), (-29.9, 17.8, 3.976), (-17.8, 29.9, 2.027), (-17.8, 17.8, 2.027), (-18.18, 18.18, 3.976), (-30.28, 10.47, 3.976), (-29.9, 10.47, 3.976), (-29.9, 15.13, 2.027), (-30.28, 15.13, 2.027), (-29.9, 10.47, 2.027), (-30.28, 10.47, 2.027), (-29.9, 15.13, 3.976), (-29.9, 17.8, 2.027), (-29.9, 7.793, 3.976), (-10.47, 29.9, 3.976), (-30.28, 2.064, 3.976), (-15.13, 30.28, 3.976), (-50.0, 25.0, 3.976), (-15.13, 30.28, 2.027), (-15.13, 29.9, 2.027), (-10.47, 29.9, 2.027), (-15.13, 29.9, 3.976), (-10.47, 30.28, 3.976), (-17.8, 29.9, 3.976), (-7.793, 29.9, 3.976), (-30.28, 2.064, 2.027), (-30.28, 24.62, 3.976), (-29.9, 18.18, 2.027), (-30.28, 24.62, 2.027), (-29.9, 18.18, 3.976), (-30.28, 15.13, 3.976), (-29.9, 24.62, 3.976), (-18.18, 29.9, 3.976), (-20.42, 30.28, 3.976), (-20.42, 29.9, 3.976), (-2.064, 30.28, 3.976), (-22.76, 30.28, 3.976), (-22.76, 29.9, 3.976), (-22.76, 29.9, 2.027), (-20.42, 29.9, 2.027), (-25.0, 1.689, 3.976), (-24.62, 24.62, 3.976), (-24.62, 29.9, 3.976), (-2.064, 30.28, 0.3378), (-10.47, 30.28, 2.027), (-2.064, 30.28, 2.027), (-22.76, 30.28, 2.027), (-20.42, 30.28, 2.027), (-24.62, 30.28, 0.3378), (-25.0, 30.28, 3.976), (-25.0, 30.28, 1.949), (-25.0, 25.0, 0.0), (-24.62, 30.28, 1.949), (-25.0, 38.6, 1.949), (-24.62, 38.6, 1.949), (-24.62, 38.6, 0.3378), (-1.689, 50.0, 2.027), (-2.064, 49.62, 2.027), (-4.768e-07, 50.0, 2.384e-07), (-24.62, 46.05, 0.3378), (-25.0, 38.6, 0.3378), (-25.0, 50.0, 0.0), (-25.0, 46.05, 0.3378), (-24.62, 46.05, 1.949), (-25.0, 46.05, 1.949), (-24.62, 49.62, 1.949), (-24.62, 49.62, 0.3378), (-25.0, 50.0, 1.949), (-2.064, 49.62, 0.3378), (-25.0, 25.0, 3.976), (-49.62, 24.62, 3.976), (-50.0, 25.0, 0.0), (-50.0, 1.689, 3.976), (-50.0, 9.537e-07, 0.0), (-49.62, 2.064, 3.976), (-25.0, 9.537e-07, 4.768e-07), (-49.62, 24.62, 2.027), (-25.0, 4.494, 2.027), (-25.0, 1.689, 2.027), (-25.0, 1.689, 4.768e-07), (-2.027, 1.689, 2.027), (-2.027, 1.689, 4.768e-07), (-4.768e-07, 25.0, 2.384e-07), (-1.689, 25.0, 2.384e-07), (-1.689, 25.0, 3.976), (-4.768e-07, 30.28, 2.384e-07), (-1.689, 30.28, 2.027), (-1.689, 25.0, 2.027), (-4.095, 22.94, 2.484), (-4.095, 23.79, 2.484), (-3.252, 23.79, 2.484), (-3.252, 22.94, 2.484), (-4.21, 23.9, 1.633), (-4.21, 22.83, 1.633), (-4.21, 23.9, 2.347), (-3.138, 23.9, 1.633), (-3.138, 23.9, 2.347), (-3.138, 22.83, 1.633), (-3.138, 22.83, 2.347), (-4.21, 22.83, 2.347), (-4.095, 19.01, 2.484), (-4.095, 19.85, 2.484), (-3.252, 19.85, 2.484), (-3.252, 19.01, 2.484), (-4.21, 19.96, 1.633), (-4.21, 18.89, 1.633), (-4.21, 19.96, 2.347), (-3.138, 19.96, 1.633), (-3.138, 19.96, 2.347), (-3.138, 18.89, 1.633), (-3.138, 18.89, 2.347), (-4.21, 18.89, 2.347), (-4.095, 15.07, 2.484), (-4.095, 15.91, 2.484), (-3.252, 15.91, 2.484), (-3.252, 15.07, 2.484), (-4.21, 16.02, 1.633), (-4.21, 14.95, 1.633), (-4.21, 16.02, 2.347), (-3.138, 16.02, 1.633), (-3.138, 16.02, 2.347), (-3.138, 14.95, 1.633), (-3.138, 14.95, 2.347), (-4.21, 14.95, 2.347), (-4.095, 11.13, 2.484), (-4.095, 11.97, 2.484), (-3.252, 11.97, 2.484), (-3.252, 11.13, 2.484), (-4.21, 12.09, 1.633), (-4.21, 11.01, 1.633), (-4.21, 12.09, 2.347), (-3.138, 12.09, 1.633), (-3.138, 12.09, 2.347), (-3.138, 11.01, 1.633), (-3.138, 11.01, 2.347), (-4.21, 11.01, 2.347), (-4.095, 7.19, 2.484), (-4.095, 8.034, 2.484), (-3.252, 8.034, 2.484), (-3.252, 7.19, 2.484), (-4.21, 8.148, 1.633), (-4.21, 7.076, 1.633), (-4.21, 8.148, 2.347), (-3.138, 8.148, 1.633), (-3.138, 8.148, 2.347), (-3.138, 7.076, 1.633), (-3.138, 7.076, 2.347), (-4.21, 7.076, 2.347), (-23.79, 3.252, 2.484), (-23.79, 4.095, 2.484), (-22.94, 4.095, 2.484), (-22.94, 3.252, 2.484), (-23.9, 4.21, 1.633), (-23.9, 3.138, 1.633), (-23.9, 4.21, 2.347), (-22.83, 4.21, 1.633), (-22.83, 4.21, 2.347), (-22.83, 3.138, 1.633), (-22.83, 3.138, 2.347), (-23.9, 3.138, 2.347), (-19.85, 3.252, 2.484), (-19.85, 4.095, 2.484), (-19.01, 4.095, 2.484), (-19.01, 3.252, 2.484), (-19.96, 4.21, 1.633), (-19.96, 3.138, 1.633), (-19.96, 4.21, 2.347), (-18.89, 4.21, 1.633), (-18.89, 4.21, 2.347), (-18.89, 3.138, 1.633), (-18.89, 3.138, 2.347), (-19.96, 3.138, 2.347), (-15.91, 3.252, 2.484), (-15.91, 4.095, 2.484), (-15.07, 4.095, 2.484), (-15.07, 3.252, 2.484), (-16.02, 4.21, 1.633), (-16.02, 3.138, 1.633), (-16.02, 4.21, 2.347), (-14.95, 4.21, 1.633), (-14.95, 4.21, 2.347), (-14.95, 3.138, 1.633), (-14.95, 3.138, 2.347), (-16.02, 3.138, 2.347), (-11.97, 3.252, 2.484), (-11.97, 4.095, 2.484), (-11.13, 4.095, 2.484), (-11.13, 3.252, 2.484), (-12.09, 4.21, 1.633), (-12.09, 3.138, 1.633), (-12.09, 4.21, 2.347), (-11.01, 4.21, 1.633), (-11.01, 4.21, 2.347), (-11.01, 3.138, 1.633), (-11.01, 3.138, 2.347), (-12.09, 3.138, 2.347), (-8.034, 3.252, 2.484), (-8.034, 4.095, 2.484), (-7.19, 4.095, 2.484), (-7.19, 3.252, 2.484), (-8.148, 4.21, 1.633), (-8.148, 3.138, 1.633), (-8.148, 4.21, 2.347), (-7.076, 4.21, 1.633), (-7.076, 4.21, 2.347), (-7.076, 3.138, 1.633), (-7.076, 3.138, 2.347), (-8.148, 3.138, 2.347), (-4.095, 3.252, 2.484), (-4.095, 4.095, 2.484), (-3.252, 4.095, 2.484), (-3.252, 3.252, 2.484), (-4.21, 4.21, 1.633), (-4.21, 3.138, 1.633), (-4.21, 4.21, 2.347), (-3.138, 4.21, 1.633), (-3.138, 4.21, 2.347), (-3.138, 3.138, 1.633), (-3.138, 3.138, 2.347), (-4.21, 3.138, 2.347), (-4.095, 22.94, 3.976), (-4.095, 23.79, 3.976), (-3.252, 23.79, 3.976), (-3.252, 22.94, 3.976), (-4.095, 19.01, 3.976), (-4.095, 19.85, 3.976), (-3.252, 19.85, 3.976), (-3.252, 19.01, 3.976), (-4.095, 15.07, 3.976), (-4.095, 15.91, 3.976), (-3.252, 15.91, 3.976), (-3.252, 15.07, 3.976), (-4.095, 11.13, 3.976), (-4.095, 11.97, 3.976), (-3.252, 11.97, 3.976), (-3.252, 11.13, 3.976), (-4.095, 7.19, 3.976), (-4.095, 8.034, 3.976), (-3.252, 8.034, 3.976), (-3.252, 7.19, 3.976), (-4.095, 3.252, 3.976), (-4.095, 4.095, 3.976), (-3.252, 4.095, 3.976), (-3.252, 3.252, 3.976), (-8.034, 3.252, 3.976), (-8.034, 4.095, 3.976), (-7.19, 4.095, 3.976), (-7.19, 3.252, 3.976), (-11.97, 3.252, 3.976), (-11.97, 4.095, 3.976), (-11.13, 4.095, 3.976), (-11.13, 3.252, 3.976), (-15.91, 3.252, 3.976), (-15.91, 4.095, 3.976), (-15.07, 4.095, 3.976), (-15.07, 3.252, 3.976), (-19.85, 3.252, 3.976), (-19.85, 4.095, 3.976), (-19.01, 4.095, 3.976), (-19.01, 3.252, 3.976), (-23.79, 3.252, 3.976), (-23.79, 4.095, 3.976), (-22.94, 4.095, 3.976), (-22.94, 3.252, 3.976)], [], [(4, 1, 26), (2, 1, 4, 30), (4, 26, 5), (5, 6, 4), (4, 6, 3, 13), (3, 6, 9, 14), (8, 14, 9, 7), (6, 5, 11, 9), (5, 26, 0, 11), (11, 0, 29, 12), (9, 11, 12, 7), (13, 156, 4), (13, 3, 14, 15), (22, 21, 64, 60), (16, 23, 17, 119), (7, 12, 19, 18), (7, 18, 20, 8), (15, 21, 22, 13), (13, 22, 72, 156), (156, 72, 23, 16), (24, 25, 27, 1), (29, 0, 26, 28), (24, 1, 2, 10), (25, 24, 10, 38), (19, 12, 29, 28), (27, 25, 38, 39), (10, 2, 30, 31), (31, 30, 41, 33), (30, 4, 40), (33, 41, 34, 35), (35, 34, 36, 37), (37, 36, 39, 38), (30, 40, 42, 41), (40, 4, 56), (42, 40, 43, 44), (43, 40, 56, 163), (56, 161, 166, 163), (42, 44, 46, 45), (45, 46, 48, 47), (47, 48, 50, 49), (49, 50, 52, 51), (51, 52, 54, 53), (53, 54, 103, 55), (163, 166, 165, 32), (56, 4, 57, 162), (4, 159, 160, 57), (19, 28, 91, 18), (20, 18, 91), (8, 20, 63, 62), (62, 63, 60, 64), (45, 47, 42), (47, 49, 42), (49, 51, 42), (42, 51, 41), (34, 41, 36), (51, 36, 41), (39, 36, 51, 53), (63, 20, 65, 61), (61, 65, 66, 59), (59, 66, 92, 67), (66, 65, 68, 92), (61, 59, 67, 69), (69, 67, 70, 71), (71, 70, 17, 73), (14, 64, 21, 15), (14, 8, 64), (62, 64, 8), (37, 38, 35), (38, 10, 35), (33, 35, 10, 31), (44, 43, 163, 46), (32, 48, 46, 163), (50, 103, 54, 52), (17, 23, 72, 73), (119, 17, 70), (60, 63, 22), (69, 71, 61), (71, 73, 72), (63, 72, 22), (71, 72, 63), (63, 61, 71), (20, 91, 65), (65, 91, 86), (106, 74, 78, 77), (78, 118, 77), (28, 26, 1, 27), (91, 82, 76, 80), (82, 81, 102, 76), (91, 28, 82), (82, 28, 27), (27, 39, 82), (39, 53, 82), (53, 55, 82), (109, 90, 80), (78, 74, 83, 111), (74, 106, 108, 83), (76, 83, 108, 80), (102, 111, 83, 76), (86, 87, 89, 88), (88, 68, 65), (86, 88, 65), (88, 89, 84, 85), (87, 86, 90, 109), (90, 86, 91, 80), (88, 85, 92, 68), (85, 84, 94, 92), (100, 95, 102), (97, 98, 99, 123), (123, 99, 93, 101), (98, 97, 95, 100), (101, 93, 103), (103, 93, 99, 55), (82, 55, 99), (99, 98, 82), (100, 102, 81, 98), (82, 98, 81), (84, 89, 104, 94), (109, 80, 108), (102, 95, 112, 111), (106, 77, 75), (109, 108, 110, 105), (75, 110, 108, 106), (87, 109, 105, 107), (111, 112, 113), (116, 115, 128, 121), (79, 117, 116, 121), (77, 117, 79), (77, 118, 117), (118, 78, 111, 113), (112, 95, 97, 126), (115, 125, 131, 128), (103, 50, 114, 101), (50, 48, 114), (114, 48, 32), (123, 101, 114, 124), (67, 92, 94), (70, 67, 94), (119, 70, 94), (75, 77, 120, 110), (77, 79, 121, 120), (110, 120, 148), (120, 121, 128, 148), (148, 128, 129, 130), (123, 124, 122), (123, 122, 127, 97), (97, 127, 126), (117, 118, 126, 125), (126, 118, 113, 112), (117, 125, 115, 116), (126, 127, 125), (130, 129, 132, 139), (128, 131, 129), (131, 125, 127), (129, 131, 133, 132), (133, 131, 127, 134), (127, 122, 147, 134), (165, 135, 136, 124), (165, 164, 137, 135), (165, 124, 114, 32), (130, 139, 141, 140), (142, 144, 146, 143), (138, 141, 139, 134), (132, 133, 134, 139), (141, 138, 142, 143), (141, 143, 146, 140), (145, 138, 147), (138, 134, 147), (147, 122, 124, 136), (142, 138, 145, 144), (136, 144, 145, 147), (146, 135, 137, 140), (146, 144, 136, 135), (105, 110, 148, 96), (105, 96, 149), (107, 105, 149, 155), (148, 130, 150, 96), (155, 87, 107), (58, 104, 89), (89, 87, 155, 58), (96, 150, 152, 151), (151, 152, 154, 119), (94, 104, 58, 153), (153, 58, 155, 149), (153, 151, 119, 94), (96, 151, 153, 149), (16, 119, 157, 156), (119, 154, 157), (157, 159, 156), (159, 4, 156), (157, 154, 158), (157, 158, 160, 159), (166, 161, 164, 165), (161, 56, 162), (169, 170, 177, 175), (167, 168, 173, 178), (176, 177, 178, 172), (174, 175, 177, 176), (171, 173, 175, 174), (172, 178, 173, 171), (168, 169, 175, 173), (170, 167, 178, 177), (181, 182, 189, 187), (179, 180, 185, 190), (188, 189, 190, 184), (186, 187, 189, 188), (183, 185, 187, 186), (184, 190, 185, 183), (180, 181, 187, 185), (182, 179, 190, 189), (193, 194, 201, 199), (191, 192, 197, 202), (200, 201, 202, 196), (198, 199, 201, 200), (195, 197, 199, 198), (196, 202, 197, 195), (192, 193, 199, 197), (194, 191, 202, 201), (205, 206, 213, 211), (203, 204, 209, 214), (212, 213, 214, 208), (210, 211, 213, 212), (207, 209, 211, 210), (208, 214, 209, 207), (204, 205, 211, 209), (206, 203, 214, 213), (217, 218, 225, 223), (215, 216, 221, 226), (224, 225, 226, 220), (222, 223, 225, 224), (219, 221, 223, 222), (220, 226, 221, 219), (216, 217, 223, 221), (218, 215, 226, 225), (229, 230, 237, 235), (227, 228, 233, 238), (236, 237, 238, 232), (234, 235, 237, 236), (231, 233, 235, 234), (232, 238, 233, 231), (228, 229, 235, 233), (230, 227, 238, 237), (241, 242, 249, 247), (239, 240, 245, 250), (248, 249, 250, 244), (246, 247, 249, 248), (243, 245, 247, 246), (244, 250, 245, 243), (240, 241, 247, 245), (242, 239, 250, 249), (253, 254, 261, 259), (251, 252, 257, 262), (260, 261, 262, 256), (258, 259, 261, 260), (255, 257, 259, 258), (256, 262, 257, 255), (252, 253, 259, 257), (254, 251, 262, 261), (265, 266, 273, 271), (263, 264, 269, 274), (272, 273, 274, 268), (270, 271, 273, 272), (267, 269, 271, 270), (268, 274, 269, 267), (264, 265, 271, 269), (266, 263, 274, 273), (277, 278, 285, 283), (275, 276, 281, 286), (284, 285, 286, 280), (282, 283, 285, 284), (279, 281, 283, 282), (280, 286, 281, 279), (276, 277, 283, 281), (278, 275, 286, 285), (289, 290, 297, 295), (287, 288, 293, 298), (296, 297, 298, 292), (294, 295, 297, 296), (291, 293, 295, 294), (292, 298, 293, 291), (288, 289, 295, 293), (290, 287, 298, 297), (170, 302, 299, 167), (169, 301, 302, 170), (168, 300, 301, 169), (167, 299, 300, 168), (182, 306, 303, 179), (181, 305, 306, 182), (180, 304, 305, 181), (179, 303, 304, 180), (194, 310, 307, 191), (193, 309, 310, 194), (192, 308, 309, 193), (191, 307, 308, 192), (206, 314, 311, 203), (205, 313, 314, 206), (204, 312, 313, 205), (203, 311, 312, 204), (218, 318, 315, 215), (217, 317, 318, 218), (216, 316, 317, 217), (215, 315, 316, 216), (290, 322, 319, 287), (289, 321, 322, 290), (288, 320, 321, 289), (287, 319, 320, 288), (278, 326, 323, 275), (277, 325, 326, 278), (276, 324, 325, 277), (275, 323, 324, 276), (266, 330, 327, 263), (265, 329, 330, 266), (264, 328, 329, 265), (263, 327, 328, 264), (254, 334, 331, 251), (253, 333, 334, 254), (252, 332, 333, 253), (251, 331, 332, 252), (242, 338, 335, 239), (241, 337, 338, 242), (240, 336, 337, 241), (239, 335, 336, 240), (230, 342, 339, 227), (229, 341, 342, 230), (228, 340, 341, 229), (227, 339, 340, 228), (342, 341, 340, 339), (338, 337, 336, 335), (334, 333, 332, 331), (330, 329, 328, 327), (326, 325, 324, 323), (322, 321, 320, 319), (318, 317, 316, 315), (314, 313, 312, 311), (310, 309, 308, 307), (306, 305, 304, 303), (302, 301, 300, 299)])
_uv = me_cube_006.uv_layers.new(name='UVMap')
_uv.uv.foreach_set('vector', [0.3185, 0.5333, 0.1758, 0.4709, 0.2266, 0.4709, 0.06834, 0.4709, 0.1758, 0.4709, 0.3185, 0.5333, 0.06834, 0.4773, 0.3185, 0.5333, 0.2266, 0.4709, 0.2366, 0.4709, 0.2366, 0.4709, 0.2598, 0.4477, 0.3185, 0.5333, 0.3185, 0.5333, 0.2598, 0.4477, 0.2598, 0.2793, 0.2662, 0.2793, 0.4661, 0.857, 0.4661, 0.6886, 0.4874, 0.6886, 0.4874, 0.857, 0.6106, 0.8926, 0.6045, 0.8789, 0.5804, 0.7122, 0.5849, 0.7145, 0.07143, 0.8584, 0.07143, 0.8816, 0.05021, 0.8816, 0.05021, 0.8584, 0.07143, 0.8816, 0.07143, 0.8916, 0.05021, 0.8916, 0.05021, 0.8816, 0.6001, 0.6859, 0.61, 0.6845, 0.6106, 0.6885, 0.6036, 0.6896, 0.5804, 0.7122, 0.6001, 0.6859, 0.6036, 0.6896, 0.5849, 0.7145, 0.2662, 0.2793, 0.2916, 0.2793, 0.3185, 0.5333, 0.5521, 0.8441, 0.5586, 0.8441, 0.5586, 0.8654, 0.5521, 0.8654, 0.5521, 0.8223, 0.5521, 0.8011, 0.5586, 0.8011, 0.5586, 0.8223, 0.3745, 0.1185, 0.3745, 0.1226, 0.348, 0.1226, 0.3439, 0.1185, 0.3439, 0.7106, 0.3439, 0.6886, 0.3651, 0.6886, 0.3651, 0.7106, 0.3439, 0.7106, 0.3651, 0.7106, 0.3651, 0.8906, 0.3439, 0.8906, 0.985, 0.4127, 0.9891, 0.4127, 0.9891, 0.434, 0.985, 0.434, 0.2662, 0.2793, 0.2662, 0.2752, 0.2916, 0.2752, 0.2916, 0.2793, 0.1344, 0.988, 0.1303, 0.988, 0.1303, 0.9668, 0.1344, 0.9668, 0.2045, 0.9679, 0.2085, 0.9679, 0.2085, 0.9891, 0.2045, 0.9891, 0.7414, 0.9645, 0.7454, 0.9645, 0.7454, 0.9857, 0.7414, 0.9857, 0.3869, 0.806, 0.4081, 0.806, 0.4081, 0.9136, 0.3869, 0.9136, 0.925, 0.8069, 0.9209, 0.8069, 0.9209, 0.6994, 0.925, 0.6849, 0.7824, 0.9384, 0.7824, 0.9172, 0.7895, 0.9172, 0.7895, 0.9384, 0.1181, 0.8308, 0.09689, 0.8308, 0.09689, 0.7088, 0.1181, 0.7088, 0.1368, 0.9237, 0.1368, 0.945, 0.1303, 0.945, 0.1303, 0.9237, 0.8504, 0.9654, 0.8504, 0.9867, 0.8463, 0.9867, 0.8463, 0.9654, 0.06834, 0.4773, 0.3185, 0.5333, 0.06834, 0.5028, 0.5586, 0.8872, 0.5586, 0.9084, 0.5521, 0.9084, 0.5521, 0.8872, 0.3543, 0.9586, 0.3543, 0.9799, 0.3439, 0.9799, 0.3439, 0.9586, 0.9843, 0.7279, 0.9843, 0.7492, 0.9802, 0.7492, 0.9802, 0.7279, 0.06834, 0.4773, 0.06834, 0.5028, 0.06425, 0.5028, 0.06425, 0.4773, 0.06834, 0.5028, 0.3185, 0.5333, 0.06834, 0.5333, 0.01497, 0.9877, 0.01089, 0.9877, 0.01089, 0.9664, 0.01497, 0.9664, 0.742, 0.3052, 0.7632, 0.3052, 0.7632, 0.3357, 0.742, 0.3357, 0.7632, 0.3357, 0.7853, 0.3541, 0.7632, 0.3357, 0.742, 0.3357, 0.9162, 0.06182, 0.9374, 0.06182, 0.9374, 0.0883, 0.9162, 0.0883, 0.2257, 0.8987, 0.2045, 0.8987, 0.2045, 0.8494, 0.2257, 0.8494, 0.1603, 0.8494, 0.1815, 0.8494, 0.1815, 0.9077, 0.1603, 0.9077, 0.6658, 0.9734, 0.6658, 0.9522, 0.6793, 0.9522, 0.6793, 0.9734, 0.9831, 0.1796, 0.9831, 0.1584, 0.9871, 0.1584, 0.9871, 0.1796, 0.558, 0.9556, 0.558, 0.9768, 0.5444, 0.9768, 0.5444, 0.9556, 0.2687, 0.8276, 0.2475, 0.8276, 0.2475, 0.7701, 0.2687, 0.7701, 0.8723, 0.265, 0.8723, 0.01458, 0.8944, 0.01458, 0.8944, 0.265, 0.8723, 0.01458, 0.8723, 0.0109, 0.8944, 0.0109, 0.8944, 0.01458, 0.2337, 0.4668, 0.2266, 0.4668, 0.1467, 0.2259, 0.2557, 0.4448, 0.2557, 0.2648, 0.2557, 0.4448, 0.1467, 0.2259, 0.9843, 0.6849, 0.9843, 0.7061, 0.9802, 0.7061, 0.9802, 0.6849, 0.5908, 0.9623, 0.5908, 0.9836, 0.5804, 0.9836, 0.5804, 0.9623, 0.06425, 0.5292, 0.01497, 0.5292, 0.06425, 0.5028, 0.01497, 0.5292, 0.01497, 0.4709, 0.06425, 0.5028, 0.01497, 0.4709, 0.0285, 0.4709, 0.06425, 0.5028, 0.06425, 0.5028, 0.0285, 0.4709, 0.06425, 0.4773, 0.06425, 0.4709, 0.06425, 0.4773, 0.05389, 0.4709, 0.0285, 0.4709, 0.05389, 0.4709, 0.06425, 0.4773, 0.05389, 0.4668, 0.05389, 0.4709, 0.0285, 0.4709, 0.0285, 0.4668, 0.2598, 0.2648, 0.2557, 0.2648, 0.2557, 0.2394, 0.2598, 0.2394, 0.3184, 0.9499, 0.3144, 0.9499, 0.3144, 0.9287, 0.3184, 0.9287, 0.4063, 0.1583, 0.4104, 0.1583, 0.4104, 0.1719, 0.4063, 0.1719, 0.5227, 0.9556, 0.5227, 0.9768, 0.5091, 0.9768, 0.5091, 0.9556, 0.05021, 0.9777, 0.05021, 0.9564, 0.06374, 0.9564, 0.06374, 0.9777, 0.8341, 0.9006, 0.8129, 0.9006, 0.8129, 0.8422, 0.8341, 0.8422, 0.09689, 0.8526, 0.1181, 0.8526, 0.1181, 0.9019, 0.09689, 0.9019, 0.6045, 0.8789, 0.605, 0.8829, 0.5987, 0.8839, 0.5981, 0.8798, 0.6045, 0.8789, 0.6106, 0.8926, 0.605, 0.8829, 0.6065, 0.8932, 0.605, 0.8829, 0.6106, 0.8926, 0.9209, 0.6849, 0.925, 0.6849, 0.9209, 0.6953, 0.925, 0.6849, 0.9209, 0.6994, 0.9209, 0.6953, 0.9145, 0.6953, 0.9209, 0.6953, 0.9209, 0.6994, 0.9145, 0.6994, 0.4403, 0.7537, 0.4444, 0.7537, 0.4444, 0.7842, 0.4403, 0.7801, 0.3869, 0.7842, 0.391, 0.7801, 0.4403, 0.7801, 0.4444, 0.7842, 0.391, 0.7218, 0.391, 0.7177, 0.4045, 0.7177, 0.4045, 0.7218, 0.9162, 0.1366, 0.9162, 0.1101, 0.9374, 0.1101, 0.9374, 0.1366, 0.3439, 0.1185, 0.348, 0.1226, 0.348, 0.1719, 0.2598, 0.2752, 0.2598, 0.2648, 0.2662, 0.2752, 0.2598, 0.2259, 0.3181, 0.2259, 0.2598, 0.2394, 0.3181, 0.2259, 0.3181, 0.2752, 0.2916, 0.2752, 0.2598, 0.2648, 0.2916, 0.2752, 0.2662, 0.2752, 0.3181, 0.2259, 0.2916, 0.2752, 0.2598, 0.2648, 0.2598, 0.2648, 0.2598, 0.2394, 0.3181, 0.2259, 0.2557, 0.2648, 0.1467, 0.2259, 0.2557, 0.2394, 0.2557, 0.2394, 0.1467, 0.2259, 0.1758, 0.2259, 0.1385, 0.687, 0.01089, 0.687, 0.01089, 0.5592, 0.08109, 0.6167, 0.01089, 0.5592, 0.03533, 0.5592, 0.08109, 0.6167, 0.2266, 0.4668, 0.2266, 0.4709, 0.1758, 0.4709, 0.1758, 0.4668, 0.8129, 0.8204, 0.8129, 0.6886, 0.8341, 0.6886, 0.8341, 0.8204, 0.5304, 0.6886, 0.5304, 0.8204, 0.5091, 0.8204, 0.5091, 0.6886, 0.1467, 0.2259, 0.2266, 0.4668, 0.1467, 0.3577, 0.1467, 0.3577, 0.2266, 0.4668, 0.1758, 0.4668, 0.1758, 0.4668, 0.05389, 0.4668, 0.1467, 0.3577, 0.05389, 0.4668, 0.0285, 0.4668, 0.1467, 0.3577, 0.0285, 0.4668, 0.01497, 0.4668, 0.1467, 0.3577, 0.4903, 0.176, 0.4903, 0.1719, 0.5194, 0.1719, 0.07511, 0.7088, 0.07511, 0.8366, 0.05389, 0.8366, 0.05389, 0.7088, 0.03211, 0.7088, 0.03211, 0.8366, 0.01089, 0.8366, 0.01089, 0.7088, 0.5194, 0.04002, 0.5234, 0.04411, 0.5234, 0.1719, 0.5194, 0.1719, 0.6511, 0.04002, 0.6511, 0.04411, 0.5234, 0.04411, 0.5194, 0.04002, 0.1758, 0.2259, 0.1758, 0.2218, 0.2266, 0.2218, 0.2266, 0.2259, 0.2266, 0.2259, 0.2557, 0.2259, 0.2557, 0.2394, 0.1758, 0.2259, 0.2266, 0.2259, 0.2557, 0.2394, 0.7196, 0.9857, 0.7155, 0.9857, 0.7155, 0.9645, 0.7196, 0.9645, 0.9871, 0.2227, 0.9831, 0.2227, 0.9831, 0.2014, 0.9871, 0.2014, 0.4661, 0.8788, 0.4874, 0.8788, 0.4874, 0.9079, 0.4661, 0.9079, 0.9365, 0.3159, 0.9153, 0.3159, 0.9153, 0.2868, 0.9365, 0.2868, 0.4395, 0.1719, 0.4395, 0.176, 0.348, 0.176, 0.4104, 0.1719, 0.6511, 0.0109, 0.6552, 0.0109, 0.6511, 0.04002, 0.01089, 0.3868, 0.01497, 0.3868, 0.01497, 0.4377, 0.01089, 0.4377, 0.9843, 0.8051, 0.9802, 0.8051, 0.9802, 0.7839, 0.9843, 0.7839, 0.7865, 0.9815, 0.7824, 0.9815, 0.7824, 0.9602, 0.7865, 0.9602, 0.3869, 0.6886, 0.391, 0.6886, 0.391, 0.7177, 0.9365, 0.3377, 0.9365, 0.3668, 0.9153, 0.3668, 0.9153, 0.3377, 0.1467, 0.3577, 0.01497, 0.4668, 0.01497, 0.4377, 0.01497, 0.4377, 0.01497, 0.3868, 0.1467, 0.3577, 0.9374, 0.0109, 0.9374, 0.04002, 0.9162, 0.04002, 0.9162, 0.0109, 0.1467, 0.3577, 0.01497, 0.3868, 0.01497, 0.3577, 0.5091, 0.8422, 0.5304, 0.8422, 0.5304, 0.9338, 0.5091, 0.9338, 0.4903, 0.176, 0.5194, 0.1719, 0.5234, 0.1719, 0.6511, 0.04002, 0.6552, 0.0109, 0.6552, 0.06857, 0.6511, 0.04411, 0.1385, 0.687, 0.08109, 0.6167, 0.1385, 0.6167, 0.4903, 0.176, 0.5234, 0.1719, 0.5936, 0.1719, 0.5936, 0.176, 0.8283, 0.3754, 0.8071, 0.3754, 0.8071, 0.3052, 0.8283, 0.3052, 0.8935, 0.3902, 0.8723, 0.3902, 0.8723, 0.2868, 0.8935, 0.2868, 0.6511, 0.04411, 0.6552, 0.06857, 0.6511, 0.06857, 0.6511, 0.094, 0.6552, 0.094, 0.6552, 0.1185, 0.6511, 0.1144, 0.07057, 0.9346, 0.05021, 0.9346, 0.05021, 0.9134, 0.07057, 0.9134, 0.08109, 0.6167, 0.06073, 0.5592, 0.08109, 0.5592, 0.08109, 0.6167, 0.03533, 0.5592, 0.06073, 0.5592, 0.3439, 0.9368, 0.3439, 0.9124, 0.3651, 0.9124, 0.3651, 0.9368, 0.8129, 0.6169, 0.8129, 0.5592, 0.8341, 0.5592, 0.8341, 0.6169, 0.8129, 0.6423, 0.8341, 0.6423, 0.835, 0.6627, 0.8129, 0.6668, 0.391, 0.7177, 0.391, 0.7218, 0.3869, 0.7801, 0.3869, 0.6886, 0.391, 0.7218, 0.391, 0.7801, 0.3869, 0.7801, 0.3869, 0.7801, 0.391, 0.7801, 0.3869, 0.7842, 0.8341, 0.5084, 0.8129, 0.5084, 0.8129, 0.4168, 0.8341, 0.4168, 0.4063, 0.1719, 0.4104, 0.1719, 0.348, 0.176, 0.348, 0.1719, 0.4063, 0.1719, 0.348, 0.176, 0.3439, 0.1185, 0.348, 0.1719, 0.348, 0.176, 0.2687, 0.8494, 0.2687, 0.9069, 0.2475, 0.9069, 0.2475, 0.8494, 0.2905, 0.9069, 0.2905, 0.8494, 0.3117, 0.8494, 0.3117, 0.9069, 0.5936, 0.1719, 0.5936, 0.1144, 0.5977, 0.1185, 0.5936, 0.1144, 0.6511, 0.1144, 0.6552, 0.1185, 0.5977, 0.1185, 0.8073, 0.2834, 0.8073, 0.2259, 0.8293, 0.2259, 0.8505, 0.2834, 0.8341, 0.5084, 0.8341, 0.4168, 0.8525, 0.4168, 0.8341, 0.5084, 0.8525, 0.4168, 0.8525, 0.6627, 0.8341, 0.5592, 0.8341, 0.5592, 0.8525, 0.6627, 0.8341, 0.6169, 0.06073, 0.5592, 0.03533, 0.5592, 0.03533, 0.5551, 0.06073, 0.5551, 0.8504, 0.9436, 0.8463, 0.9436, 0.8463, 0.9224, 0.8504, 0.9224, 0.8784, 0.9862, 0.8743, 0.9862, 0.8743, 0.9649, 0.8784, 0.9649, 0.8341, 0.6169, 0.8525, 0.6627, 0.8341, 0.6423, 0.8505, 0.2834, 0.8293, 0.2259, 0.8293, 0.1351, 0.8469, 0.1351, 0.8129, 0.6668, 0.835, 0.6627, 0.835, 0.6668, 0.835, 0.6627, 0.8341, 0.6423, 0.8525, 0.6627, 0.5562, 0.7793, 0.5521, 0.7793, 0.5521, 0.6886, 0.5562, 0.6886, 0.9145, 0.9194, 0.9145, 0.8287, 0.932, 0.8287, 0.932, 0.9194, 0.7911, 0.4168, 0.7911, 0.6627, 0.5804, 0.6627, 0.7005, 0.4168, 0.5587, 0.6668, 0.3439, 0.6668, 0.348, 0.6627, 0.5587, 0.6627, 0.2475, 0.7701, 0.2254, 0.7701, 0.2254, 0.5551, 0.2475, 0.5551, 0.8341, 0.4127, 0.8341, 0.4168, 0.8129, 0.4168, 0.8129, 0.4127, 0.8505, 0.2834, 0.8469, 0.1351, 0.8469, 0.0539, 0.8505, 0.0109, 0.3869, 0.4168, 0.348, 0.4168, 0.3439, 0.4127, 0.3869, 0.4127, 0.6193, 0.4168, 0.6193, 0.4127, 0.7005, 0.4127, 0.7005, 0.4168, 0.817, 0.9873, 0.8129, 0.9873, 0.8129, 0.9697, 0.817, 0.9697, 0.9871, 0.262, 0.9831, 0.262, 0.9831, 0.2445, 0.9871, 0.2445, 0.8469, 0.0539, 0.8293, 0.0539, 0.8293, 0.0109, 0.8505, 0.0109, 0.5804, 0.4168, 0.6193, 0.4168, 0.5804, 0.6627, 0.6193, 0.4168, 0.7005, 0.4168, 0.5804, 0.6627, 0.8927, 0.6849, 0.8927, 0.8958, 0.8743, 0.8958, 0.8743, 0.6849, 0.01089, 0.8584, 0.02843, 0.8584, 0.02843, 0.8973, 0.01089, 0.8973, 0.6937, 0.6845, 0.6929, 0.9304, 0.6753, 0.9304, 0.6753, 0.6845, 0.2913, 0.8276, 0.2905, 0.5735, 0.3125, 0.5551, 0.3125, 0.8276, 0.3439, 0.4127, 0.348, 0.4168, 0.348, 0.6627, 0.3439, 0.6668, 0.5936, 0.176, 0.5936, 0.1719, 0.5977, 0.1185, 0.5977, 0.3909, 0.5936, 0.176, 0.5977, 0.3909, 0.5936, 0.3868, 0.7585, 0.6845, 0.7797, 0.6845, 0.7797, 0.8954, 0.7585, 0.8954, 0.1603, 0.5551, 0.2036, 0.5551, 0.2036, 0.8276, 0.1603, 0.8276, 0.07242, 0.0109, 0.1758, 0.2218, 0.07242, 0.2218, 0.3181, 0.0109, 0.3181, 0.2218, 0.2266, 0.2218, 0.2266, 0.2218, 0.1758, 0.2218, 0.07242, 0.0109, 0.3181, 0.0109, 0.7422, 0.0109, 0.7855, 0.0109, 0.7855, 0.2834, 0.7422, 0.265, 0.7204, 0.2834, 0.677, 0.2834, 0.677, 0.0109, 0.7204, 0.0109, 0.7155, 0.6845, 0.7367, 0.6845, 0.7367, 0.8954, 0.7155, 0.8954, 0.6323, 0.6845, 0.6536, 0.6845, 0.6536, 0.9304, 0.6323, 0.9304, 0.348, 0.3868, 0.3439, 0.3909, 0.3439, 0.1185, 0.348, 0.176, 0.5977, 0.3909, 0.3439, 0.3909, 0.348, 0.3868, 0.5936, 0.3868, 0.677, 0.3541, 0.677, 0.3236, 0.6982, 0.3236, 0.6982, 0.3541, 0.677, 0.3236, 0.7202, 0.3052, 0.6982, 0.3236, 0.3221, 0.2793, 0.3221, 0.5297, 0.2916, 0.2793, 0.3221, 0.5297, 0.3185, 0.5333, 0.2916, 0.2793, 0.6982, 0.3236, 0.7202, 0.3052, 0.7202, 0.3236, 0.8743, 0.4127, 0.8964, 0.4127, 0.8964, 0.6631, 0.8743, 0.6631, 0.2475, 0.8276, 0.2254, 0.8276, 0.2254, 0.7701, 0.2475, 0.7701, 0.7853, 0.3541, 0.7632, 0.3357, 0.7853, 0.3357, 0.7167, 0.9334, 0.7259, 0.9334, 0.7272, 0.9349, 0.7155, 0.9349, 0.7502, 0.9334, 0.7594, 0.9334, 0.7606, 0.9349, 0.7489, 0.9349, 0.9181, 0.4383, 0.9181, 0.4305, 0.9298, 0.4305, 0.9298, 0.4383, 0.7155, 0.9427, 0.7155, 0.9349, 0.7272, 0.9349, 0.7272, 0.9427, 0.9654, 0.8287, 0.9654, 0.8365, 0.9538, 0.8365, 0.9538, 0.8287, 0.7489, 0.9427, 0.7489, 0.9349, 0.7606, 0.9349, 0.7606, 0.9427, 0.9642, 0.838, 0.955, 0.838, 0.9538, 0.8365, 0.9654, 0.8365, 0.9194, 0.429, 0.9286, 0.429, 0.9298, 0.4305, 0.9181, 0.4305, 0.9528, 0.571, 0.962, 0.571, 0.9633, 0.5725, 0.9516, 0.5725, 0.9596, 0.3539, 0.9687, 0.3539, 0.97, 0.3554, 0.9583, 0.3554, 0.4299, 0.8316, 0.4299, 0.8238, 0.4416, 0.8238, 0.4416, 0.8316, 0.9516, 0.5803, 0.9516, 0.5725, 0.9633, 0.5725, 0.9633, 0.5803, 0.4661, 0.9552, 0.4661, 0.9474, 0.4778, 0.9474, 0.4778, 0.9552, 0.9583, 0.3632, 0.9583, 0.3554, 0.97, 0.3554, 0.97, 0.3632, 0.4674, 0.9459, 0.4766, 0.9459, 0.4778, 0.9474, 0.4661, 0.9474, 0.4312, 0.8223, 0.4403, 0.8223, 0.4416, 0.8238, 0.4299, 0.8238, 0.9157, 0.9575, 0.9249, 0.9575, 0.9261, 0.959, 0.9145, 0.959, 0.9687, 0.296, 0.9596, 0.296, 0.9583, 0.2945, 0.97, 0.2945, 0.9162, 0.2313, 0.9162, 0.2235, 0.9278, 0.2235, 0.9278, 0.2313, 0.9145, 0.9668, 0.9145, 0.959, 0.9261, 0.959, 0.9261, 0.9668, 0.1603, 0.9551, 0.1603, 0.9473, 0.172, 0.9473, 0.172, 0.9551, 0.97, 0.2868, 0.97, 0.2945, 0.9583, 0.2945, 0.9583, 0.2868, 0.1616, 0.9458, 0.1707, 0.9458, 0.172, 0.9473, 0.1603, 0.9473, 0.9174, 0.222, 0.9266, 0.222, 0.9278, 0.2235, 0.9162, 0.2235, 0.96, 0.1677, 0.9509, 0.1677, 0.9496, 0.1662, 0.9613, 0.1662, 0.955, 0.9396, 0.9642, 0.9396, 0.9654, 0.9411, 0.9538, 0.9411, 0.4299, 0.9263, 0.4299, 0.9185, 0.4416, 0.9185, 0.4416, 0.9263, 0.9613, 0.1584, 0.9613, 0.1662, 0.9496, 0.1662, 0.9496, 0.1584, 0.9584, 0.6849, 0.9584, 0.6927, 0.9467, 0.6927, 0.9467, 0.6849, 0.9538, 0.9489, 0.9538, 0.9411, 0.9654, 0.9411, 0.9654, 0.9489, 0.9572, 0.6942, 0.948, 0.6942, 0.9467, 0.6927, 0.9584, 0.6927, 0.4312, 0.917, 0.4403, 0.917, 0.4416, 0.9185, 0.4299, 0.9185, 0.96, 0.215, 0.9509, 0.215, 0.9496, 0.2135, 0.9613, 0.2135, 0.3973, 0.9447, 0.3882, 0.9447, 0.3869, 0.9432, 0.3986, 0.9432, 0.9162, 0.1839, 0.9162, 0.1762, 0.9278, 0.1762, 0.9278, 0.1839, 0.9613, 0.2057, 0.9613, 0.2135, 0.9496, 0.2135, 0.9496, 0.2057, 0.9467, 0.7578, 0.9467, 0.75, 0.9584, 0.75, 0.9584, 0.7578, 0.3986, 0.9354, 0.3986, 0.9432, 0.3869, 0.9432, 0.3869, 0.9354, 0.948, 0.7485, 0.9572, 0.7485, 0.9584, 0.75, 0.9467, 0.75, 0.9174, 0.1746, 0.9266, 0.1746, 0.9278, 0.1762, 0.9162, 0.1762, 0.8755, 0.9338, 0.8847, 0.9338, 0.886, 0.9353, 0.8743, 0.9353, 0.9528, 0.429, 0.962, 0.429, 0.9633, 0.4305, 0.9516, 0.4305, 0.9181, 0.6276, 0.9181, 0.6199, 0.9298, 0.6199, 0.9298, 0.6276, 0.8743, 0.9431, 0.8743, 0.9353, 0.886, 0.9353, 0.886, 0.9431, 0.9516, 0.6276, 0.9516, 0.6199, 0.9633, 0.6199, 0.9633, 0.6276, 0.9516, 0.4383, 0.9516, 0.4305, 0.9633, 0.4305, 0.9633, 0.4383, 0.9528, 0.6184, 0.962, 0.6184, 0.9633, 0.6199, 0.9516, 0.6199, 0.9194, 0.6184, 0.9286, 0.6184, 0.9298, 0.6199, 0.9181, 0.6199, 0.09813, 0.94, 0.1073, 0.94, 0.1086, 0.9415, 0.09689, 0.9415, 0.2057, 0.9368, 0.2149, 0.9368, 0.2161, 0.9383, 0.2045, 0.9383, 0.5804, 0.9405, 0.5804, 0.9328, 0.5921, 0.9328, 0.5921, 0.9405, 0.09689, 0.9493, 0.09689, 0.9415, 0.1086, 0.9415, 0.1086, 0.9493, 0.4299, 0.9736, 0.4299, 0.9658, 0.4416, 0.9658, 0.4416, 0.9736, 0.2045, 0.9461, 0.2045, 0.9383, 0.2161, 0.9383, 0.2161, 0.9461, 0.4312, 0.9643, 0.4403, 0.9643, 0.4416, 0.9658, 0.4299, 0.9658, 0.5817, 0.9313, 0.5909, 0.9313, 0.5921, 0.9328, 0.5804, 0.9328, 0.8141, 0.9387, 0.8233, 0.9387, 0.8246, 0.9401, 0.8129, 0.9401, 0.01213, 0.9353, 0.02132, 0.9353, 0.02256, 0.9368, 0.01089, 0.9368, 0.9181, 0.533, 0.9181, 0.5252, 0.9298, 0.5252, 0.9298, 0.533, 0.8129, 0.9479, 0.8129, 0.9401, 0.8246, 0.9401, 0.8246, 0.9479, 0.9708, 0.06182, 0.9708, 0.06959, 0.9592, 0.06959, 0.9592, 0.06182, 0.01089, 0.9446, 0.01089, 0.9368, 0.02256, 0.9368, 0.02256, 0.9446, 0.9696, 0.07109, 0.9604, 0.07109, 0.9592, 0.06959, 0.9708, 0.06959, 0.9194, 0.5237, 0.9286, 0.5237, 0.9298, 0.5252, 0.9181, 0.5252, 0.9604, 0.1254, 0.9696, 0.1254, 0.9708, 0.1269, 0.9592, 0.1269, 0.9528, 0.4763, 0.962, 0.4763, 0.9633, 0.4778, 0.9516, 0.4778, 0.9181, 0.5803, 0.9181, 0.5725, 0.9298, 0.5725, 0.9298, 0.5803, 0.9592, 0.1347, 0.9592, 0.1269, 0.9708, 0.1269, 0.9708, 0.1347, 0.644, 0.9522, 0.644, 0.96, 0.6323, 0.96, 0.6323, 0.9522, 0.9516, 0.4856, 0.9516, 0.4778, 0.9633, 0.4778, 0.9633, 0.4856, 0.6428, 0.9614, 0.6336, 0.9614, 0.6323, 0.96, 0.644, 0.96, 0.9194, 0.571, 0.9286, 0.571, 0.9298, 0.5725, 0.9181, 0.5725, 0.9604, 0.02716, 0.9696, 0.02716, 0.9708, 0.02866, 0.9592, 0.02866, 0.955, 0.8923, 0.9642, 0.8923, 0.9654, 0.8938, 0.9538, 0.8938, 0.4416, 0.8534, 0.4416, 0.8611, 0.4299, 0.8611, 0.4299, 0.8534, 0.9592, 0.03643, 0.9592, 0.02866, 0.9708, 0.02866, 0.9708, 0.03643, 0.9584, 0.7796, 0.9584, 0.7873, 0.9467, 0.7873, 0.9467, 0.7796, 0.9538, 0.9016, 0.9538, 0.8938, 0.9654, 0.8938, 0.9654, 0.9016, 0.9572, 0.7888, 0.948, 0.7888, 0.9467, 0.7873, 0.9584, 0.7873, 0.4403, 0.8627, 0.4312, 0.8627, 0.4299, 0.8611, 0.4416, 0.8611, 0.2579, 0.938, 0.2487, 0.938, 0.2475, 0.9365, 0.2591, 0.9365, 0.2821, 0.945, 0.2913, 0.945, 0.2926, 0.9465, 0.2809, 0.9465, 0.9181, 0.4856, 0.9181, 0.4778, 0.9298, 0.4778, 0.9298, 0.4856, 0.2591, 0.9287, 0.2591, 0.9365, 0.2475, 0.9365, 0.2475, 0.9287, 0.9633, 0.5074, 0.9633, 0.5152, 0.9516, 0.5152, 0.9516, 0.5074, 0.2809, 0.9542, 0.2809, 0.9465, 0.2926, 0.9465, 0.2926, 0.9542, 0.962, 0.5167, 0.9528, 0.5167, 0.9516, 0.5152, 0.9633, 0.5152, 0.9194, 0.4763, 0.9286, 0.4763, 0.9298, 0.4778, 0.9181, 0.4778, 0.9194, 0.429, 0.9194, 0.4127, 0.9286, 0.4127, 0.9286, 0.429, 0.7167, 0.9334, 0.7167, 0.9172, 0.7259, 0.9172, 0.7259, 0.9334, 0.9642, 0.838, 0.9642, 0.8543, 0.955, 0.8543, 0.955, 0.838, 0.7502, 0.9334, 0.7502, 0.9172, 0.7594, 0.9172, 0.7594, 0.9334, 0.4312, 0.8223, 0.4312, 0.806, 0.4403, 0.806, 0.4403, 0.8223, 0.9528, 0.571, 0.9528, 0.5548, 0.962, 0.5548, 0.962, 0.571, 0.4674, 0.9459, 0.4674, 0.9297, 0.4766, 0.9297, 0.4766, 0.9459, 0.9596, 0.3539, 0.9596, 0.3377, 0.9687, 0.3377, 0.9687, 0.3539, 0.9174, 0.222, 0.9174, 0.2057, 0.9266, 0.2057, 0.9266, 0.222, 0.9157, 0.9575, 0.9157, 0.9412, 0.9249, 0.9412, 0.9249, 0.9575, 0.1616, 0.9458, 0.1616, 0.9295, 0.1707, 0.9295, 0.1707, 0.9458, 0.9687, 0.296, 0.9687, 0.3123, 0.9596, 0.3123, 0.9596, 0.296, 0.4312, 0.917, 0.4312, 0.9007, 0.4403, 0.9007, 0.4403, 0.917, 0.96, 0.1677, 0.96, 0.1839, 0.9509, 0.1839, 0.9509, 0.1677, 0.9572, 0.6942, 0.9572, 0.7104, 0.948, 0.7104, 0.948, 0.6942, 0.955, 0.9396, 0.955, 0.9234, 0.9642, 0.9234, 0.9642, 0.9396, 0.9174, 0.1746, 0.9174, 0.1584, 0.9266, 0.1584, 0.9266, 0.1746, 0.96, 0.215, 0.96, 0.2313, 0.9509, 0.2313, 0.9509, 0.215, 0.948, 0.7485, 0.948, 0.7322, 0.9572, 0.7322, 0.9572, 0.7485, 0.3973, 0.9447, 0.3973, 0.9609, 0.3882, 0.9609, 0.3882, 0.9447, 0.9194, 0.4763, 0.9194, 0.4601, 0.9286, 0.4601, 0.9286, 0.4763, 0.2579, 0.938, 0.2579, 0.9542, 0.2487, 0.9542, 0.2487, 0.938, 0.962, 0.5167, 0.962, 0.5329, 0.9528, 0.5329, 0.9528, 0.5167, 0.2821, 0.945, 0.2821, 0.9287, 0.2913, 0.9287, 0.2913, 0.945, 0.4403, 0.8627, 0.4403, 0.8789, 0.4312, 0.8789, 0.4312, 0.8627, 0.9604, 0.02716, 0.9604, 0.0109, 0.9696, 0.0109, 0.9696, 0.02716, 0.9572, 0.7888, 0.9572, 0.8051, 0.948, 0.8051, 0.948, 0.7888, 0.955, 0.8923, 0.955, 0.8761, 0.9642, 0.8761, 0.9642, 0.8923, 0.9194, 0.571, 0.9194, 0.5548, 0.9286, 0.5548, 0.9286, 0.571, 0.9604, 0.1254, 0.9604, 0.1091, 0.9696, 0.1091, 0.9696, 0.1254, 0.6428, 0.9614, 0.6428, 0.9777, 0.6336, 0.9777, 0.6336, 0.9614, 0.9528, 0.4763, 0.9528, 0.4601, 0.962, 0.4601, 0.962, 0.4763, 0.9194, 0.5237, 0.9194, 0.5074, 0.9286, 0.5074, 0.9286, 0.5237, 0.8141, 0.9387, 0.8141, 0.9224, 0.8233, 0.9224, 0.8233, 0.9387, 0.9696, 0.07109, 0.9696, 0.08735, 0.9604, 0.08735, 0.9604, 0.07109, 0.01213, 0.9353, 0.01213, 0.9191, 0.02132, 0.9191, 0.02132, 0.9353, 0.5817, 0.9313, 0.5817, 0.915, 0.5909, 0.915, 0.5909, 0.9313, 0.09813, 0.94, 0.09813, 0.9237, 0.1073, 0.9237, 0.1073, 0.94, 0.4312, 0.9643, 0.4312, 0.9481, 0.4403, 0.9481, 0.4403, 0.9643, 0.2057, 0.9368, 0.2057, 0.9205, 0.2149, 0.9205, 0.2149, 0.9368, 0.9194, 0.6184, 0.9194, 0.6021, 0.9286, 0.6021, 0.9286, 0.6184, 0.8755, 0.9338, 0.8755, 0.9176, 0.8847, 0.9176, 0.8847, 0.9338, 0.9528, 0.6184, 0.9528, 0.6021, 0.962, 0.6021, 0.962, 0.6184, 0.9528, 0.429, 0.9528, 0.4127, 0.962, 0.4127, 0.962, 0.429, 0.9491, 0.6586, 0.9491, 0.6494, 0.9583, 0.6494, 0.9583, 0.6586, 0.7761, 0.3851, 0.7761, 0.3759, 0.7853, 0.3759, 0.7853, 0.3851, 0.9538, 0.9799, 0.9538, 0.9707, 0.963, 0.9707, 0.963, 0.9799, 0.9181, 0.6586, 0.9181, 0.6494, 0.9273, 0.6494, 0.9273, 0.6586, 0.677, 0.3851, 0.677, 0.3759, 0.6861, 0.3759, 0.6861, 0.3851, 0.9471, 0.2623, 0.9471, 0.2531, 0.9563, 0.2531, 0.9563, 0.2623, 0.7079, 0.3851, 0.7079, 0.3759, 0.7171, 0.3759, 0.7171, 0.3851, 0.7452, 0.3851, 0.7452, 0.3759, 0.7544, 0.3759, 0.7544, 0.3851, 0.2475, 0.9852, 0.2475, 0.976, 0.2566, 0.976, 0.2566, 0.9852, 0.09689, 0.9803, 0.09689, 0.9711, 0.1061, 0.9711, 0.1061, 0.9803, 0.9162, 0.2623, 0.9162, 0.2531, 0.9253, 0.2531, 0.9253, 0.2623])
me_cube_006.materials.append(mat_walls)
me_cube_006.use_remesh_preserve_volume = False
me_cube_006.use_remesh_preserve_attributes = False
me_cube_006.use_mirror_vertex_groups = False
me_cube_006.update()

# ---- objects
ob_throughtwalltrigger = bpy.data.objects.new('ThroughtWallTrigger', me_cube_029)
ob_walls = bpy.data.objects.new('Walls', me_cube_024)
ob_ornamenti = bpy.data.objects.new('ornamenti', me_plane_001)
ob_scale2 = bpy.data.objects.new('scale2', me_cube_027)
ob_scale1 = bpy.data.objects.new('scale1', me_cube_026)
ob_scalinata = bpy.data.objects.new('scalinata', me_cube_025)
ob_base = bpy.data.objects.new('Base', me_cube_006)
ob_basefloor = bpy.data.objects.new('baseFloor', None)

# ---- transforms, parenting, visibility, modifiers, constraints
ob_throughtwalltrigger.location = (7.561, -10.78, 16.44)
ob_throughtwalltrigger.hide_viewport = True
ob_throughtwalltrigger.lineart.crease_threshold = 0.0
ob_walls.parent = ob_throughtwalltrigger
ob_walls.matrix_parent_inverse = Matrix(((1.0, 0.0, 0.0, -7.561), (0.0, 1.0, 0.0, 10.78), (0.0, 0.0, 1.0, -16.44), (0.0, 0.0, 0.0, 1.0)))
ob_walls.location = (-18.0, -7.0, 4.976)
ob_walls.hide_viewport = True
ob_walls.lineart.crease_threshold = 0.0
ob_ornamenti.parent = ob_walls
ob_ornamenti.matrix_parent_inverse = Matrix(((1.0, 0.0, 0.0, 18.0), (0.0, 1.0, 0.0, 7.0), (0.0, 0.0, 1.0, -4.976), (0.0, 0.0, 0.0, 1.0)))
ob_ornamenti.location = (-0.07515, 7.707, 12.11)
ob_ornamenti.lineart.crease_threshold = 0.0
ob_scale2.location = (-12.96, 22.89, 1.208)
ob_scale2.lineart.crease_threshold = 0.0
ob_scale1.location = (-4.798, 22.76, 1.223)
ob_scale1.lineart.crease_threshold = 0.0
ob_scalinata.location = (8.0, -8.0, 0.0)
ob_scalinata.lineart.crease_threshold = 0.0
ob_base.location = (8.0, -8.0, 0.0)
ob_base.lineart.crease_threshold = 0.0
ob_basefloor.location = (0.0, 0.0, 0.0)
ob_basefloor.empty_image_offset = (0.0, 0.0)
ob_basefloor.lineart.crease_threshold = 0.0

# ---- collection membership
col_collection_1.objects.link(ob_throughtwalltrigger)
col_collection_1.objects.link(ob_walls)
col_collection_1.objects.link(ob_ornamenti)
col_collection_1.objects.link(ob_scale2)
col_collection_1.objects.link(ob_scale1)
col_collection_1.objects.link(ob_scalinata)
col_collection_1.objects.link(ob_base)
col_collection_1.objects.link(ob_basefloor)

# ---- scene / render settings (as saved in the file)
scene.frame_start = 1; scene.frame_end = 250; scene.frame_set(1)
scene.render.engine = 'BLENDER_EEVEE_NEXT'
scene.render.resolution_percentage = 50
scene.render.dither_intensity = 0.0
scene.cycles.use_denoising = False
scene.cycles.samples = 128
scene.cycles.sampling_pattern = 'TABULATED_SOBOL'
scene.cycles.use_adaptive_sampling = False
scene.cycles.use_light_tree = False
scene.cycles.blur_glossy = 0.0
scene.cycles.sample_clamp_indirect = 0.0
scene.view_settings.view_transform = 'Standard'
bpy.context.view_layer.update()

# ---- added for rendering (the .blend has no active camera and no usable light): camera, sun
cam_auto = bpy.data.cameras.new('AutoCamera')
cam_auto.lens = 50.0
cam_auto.sensor_width = 36.0
cam_auto.clip_end = 1261.83
ob_auto_camera = bpy.data.objects.new('AutoCamera', cam_auto)
scene.collection.objects.link(ob_auto_camera)
ob_auto_camera.location = (53.9587, -71.0455, 66.1569)
ob_auto_camera.rotation_euler = (1.09748, -7.21219e-08, 0.694738)
scene.camera = ob_auto_camera
light_auto_sun = bpy.data.lights.new('AutoSun', 'SUN')
light_auto_sun.energy = 3.0
light_auto_sun.angle = 0.0523599
ob_auto_sun = bpy.data.objects.new('AutoSun', light_auto_sun)
scene.collection.objects.link(ob_auto_sun)
ob_auto_sun.rotation_euler = (0.872665, 0.174533, 0.523599)
bpy.context.view_layer.update()
